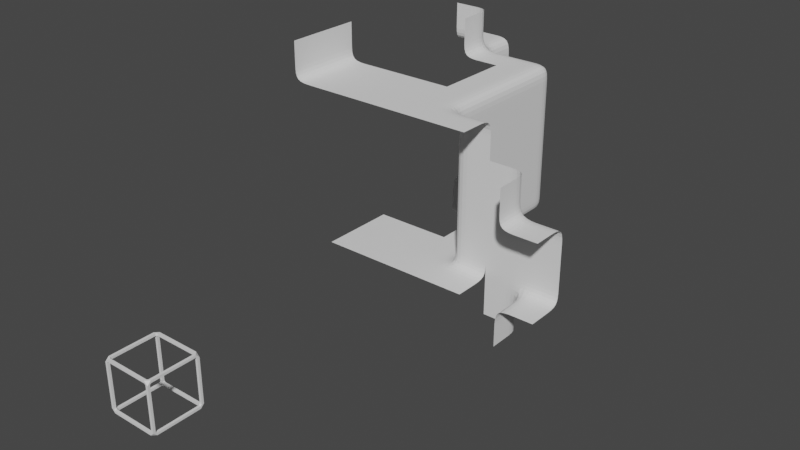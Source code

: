 # Source: tiles.blend  (saved by Blender 3.6.11; exported with 4.5.12 LTS)
import bpy
from mathutils import Matrix  # noqa: F401  (used for matrix-valued properties, if any)

bpy.ops.wm.read_factory_settings(use_empty=True)
scene = bpy.context.scene
scene.name = 'Scene'

# ---- collections
col_tiles_mod = bpy.data.collections.new('tiles.mod'); scene.collection.children.link(col_tiles_mod)
col_debug_tiles = bpy.data.collections.new('debug tiles'); scene.collection.children.link(col_debug_tiles)

# ---- world
world_world = bpy.data.worlds.new('World'); scene.world = world_world
world_world.use_nodes = True; world_world.node_tree.nodes.clear()
_N = world_world.node_tree.nodes; _L = world_world.node_tree.links
n0 = _N.new('ShaderNodeOutputWorld'); n0.name = 'World Output'; n0.location = (300, 300)
n1 = _N.new('ShaderNodeBackground'); n1.name = 'Background'; n1.location = (10, 300)
n1.inputs[0].default_value = (0.05088, 0.05088, 0.05088, 1.0)
_L.new(n1.outputs[0], n0.inputs[0])
n0.is_active_output = True
world_world.color = (0.05088, 0.05088, 0.05088)
world_world.use_sun_shadow = False
world_world.sun_shadow_jitter_overblur = 0.0

# ---- meshes
me_cube_19108 = bpy.data.meshes.new('Cube.19108')
me_cube_19108.from_pydata([(-0.5, -0.5, 0.0), (-0.5, -2.682e-07, 0.0), (0.0, -0.5, 0.0), (0.0, -2.682e-07, 0.0), (0.0, -2.682e-07, 0.5), (-0.5, 0.5, 0.0), (0.0, 0.5, 0.0), (0.0, 0.5, 0.5), (0.5, -2.682e-07, 0.5), (0.5, -2.682e-07, 0.0), (0.5, -0.5, 0.0), (0.0, -2.682e-07, 0.2), (0.0, 0.5, 0.2), (0.5, -2.682e-07, 0.2), (0.25, -2.682e-07, 0.5), (0.25, -2.682e-07, 0.0), (0.25, -0.5, 0.0), (0.25, -2.682e-07, 0.2), (-0.5, 0.25, 0.0), (0.0, 0.25, 0.0), (0.0, 0.25, 0.5), (0.0, 0.25, 0.2), (-0.5, -0.25, 0.0), (0.0, -0.25, 0.0), (0.5, -0.25, 0.0), (0.25, -0.25, 0.0), (-0.25, -2.682e-07, 0.0), (-0.25, -0.5, 0.0), (-0.25, 0.5, 0.0), (-0.25, 0.25, 0.0), (-0.25, -0.25, 0.0)], [], [(30, 23, 2, 27), (21, 19, 6, 12), (29, 18, 5, 28), (17, 14, 8, 13), (25, 15, 9, 24), (15, 17, 13, 9), (20, 21, 12, 7), (3, 11, 17, 15), (23, 3, 15, 25), (11, 4, 14, 17), (4, 11, 21, 20), (26, 1, 18, 29), (11, 3, 19, 21), (2, 23, 25, 16), (16, 25, 24, 10), (26, 3, 23, 30), (1, 26, 30, 22), (3, 26, 29, 19), (19, 29, 28, 6), (22, 30, 27, 0)])
_k = {(0, 22): 1.0, (2, 27): 1.0, (5, 28): 1.0, (1, 18): 1.0, (4, 20): 1.0, (9, 24): 1.0, (4, 14): 1.0, (10, 16): 1.0, (7, 12): 1.0, (8, 13): 1.0, (8, 14): 1.0, (2, 16): 1.0, (5, 18): 1.0, (7, 20): 1.0, (1, 22): 1.0, (10, 24): 1.0, (0, 27): 1.0, (6, 28): 1.0}
me_cube_19108.attributes.new('crease_edge', 'FLOAT', 'EDGE').data.foreach_set('value', [_k.get((min(e.vertices), max(e.vertices)), 0.0) for e in me_cube_19108.edges])
_uv = me_cube_19108.uv_layers.new(name='UVMap')
_uv.uv.foreach_set('vector', [0.25, 0.625, 0.375, 0.625, 0.375, 0.75, 0.25, 0.75, 0.5, 0.5, 0.375, 0.5, 0.375, 0.5, 0.5, 0.5, 0.25, 0.5, 0.125, 0.5, 0.125, 0.5, 0.25, 0.5, 0.5, 0.5, 0.625, 0.5, 0.625, 0.5, 0.5, 0.5, 0.375, 0.625, 0.375, 0.5, 0.375, 0.5, 0.375, 0.625, 0.375, 0.5, 0.5, 0.5, 0.5, 0.5, 0.375, 0.5, 0.625, 0.5, 0.5, 0.5, 0.5, 0.5, 0.625, 0.5, 0.375, 0.5, 0.5, 0.5, 0.5, 0.5, 0.375, 0.5, 0.375, 0.625, 0.375, 0.5, 0.375, 0.5, 0.375, 0.625, 0.5, 0.5, 0.625, 0.5, 0.625, 0.5, 0.5, 0.5, 0.625, 0.5, 0.5, 0.5, 0.5, 0.5, 0.625, 0.5, 0.25, 0.5, 0.125, 0.5, 0.125, 0.5, 0.25, 0.5, 0.5, 0.5, 0.375, 0.5, 0.375, 0.5, 0.5, 0.5, 0.375, 0.75, 0.375, 0.625, 0.375, 0.625, 0.375, 0.75, 0.375, 0.75, 0.375, 0.625, 0.375, 0.625, 0.375, 0.75, 0.25, 0.5, 0.375, 0.5, 0.375, 0.625, 0.25, 0.625, 0.125, 0.5, 0.25, 0.5, 0.25, 0.625, 0.125, 0.625, 0.375, 0.5, 0.25, 0.5, 0.25, 0.5, 0.375, 0.5, 0.375, 0.5, 0.25, 0.5, 0.25, 0.5, 0.375, 0.5, 0.125, 0.625, 0.25, 0.625, 0.25, 0.75, 0.125, 0.75])
me_cube_19108.use_remesh_fix_poles = True
me_cube_19108.use_remesh_preserve_attributes = False
me_cube_19108.update()
me_cube_19109 = bpy.data.meshes.new('Cube.19109')
me_cube_19109.from_pydata([(-0.5, -0.5, 0.0), (0.0, -0.5, 0.0), (0.0, -0.5, 0.5), (-0.5, -2.384e-07, 0.5), (-0.5, -2.384e-07, 0.0), (0.0, -2.384e-07, 0.0), (0.0, -2.384e-07, 0.5), (0.0, -0.5, 0.2), (0.0, -2.384e-07, 0.2), (-0.5, -2.384e-07, 0.2), (0.0, -0.25, 0.5), (0.0, -0.25, 0.0), (-0.5, -0.25, 0.0), (0.0, -0.25, 0.2), (-0.25, -0.5, 0.0), (-0.25, -2.384e-07, 0.0), (-0.25, -2.384e-07, 0.5), (-0.25, -2.384e-07, 0.2), (-0.25, -0.25, 0.0)], [], [(13, 11, 5, 8), (18, 12, 4, 15), (17, 9, 3, 16), (15, 4, 9, 17), (10, 13, 8, 6), (2, 7, 13, 10), (14, 0, 12, 18), (7, 1, 11, 13), (1, 14, 18, 11), (5, 15, 17, 8), (8, 17, 16, 6), (11, 18, 15, 5)])
_k = {(0, 14): 1.0, (6, 16): 1.0, (2, 10): 1.0, (4, 12): 1.0, (3, 9): 1.0, (2, 7): 1.0, (6, 10): 1.0, (0, 12): 1.0, (1, 14): 1.0, (3, 16): 1.0}
me_cube_19109.attributes.new('crease_edge', 'FLOAT', 'EDGE').data.foreach_set('value', [_k.get((min(e.vertices), max(e.vertices)), 0.0) for e in me_cube_19109.edges])
_uv = me_cube_19109.uv_layers.new(name='UVMap')
_uv.uv.foreach_set('vector', [0.5, 0.5, 0.375, 0.5, 0.375, 0.5, 0.5, 0.5, 0.25, 0.5, 0.125, 0.5, 0.125, 0.5, 0.25, 0.5, 0.5, 0.5, 0.5, 0.5, 0.875, 0.5, 0.75, 0.5, 0.25, 0.5, 0.125, 0.5, 0.5, 0.5, 0.5, 0.5, 0.625, 0.5, 0.5, 0.5, 0.5, 0.5, 0.625, 0.5, 0.625, 0.5, 0.5, 0.5, 0.5, 0.5, 0.625, 0.5, 0.25, 0.5, 0.125, 0.5, 0.125, 0.5, 0.25, 0.5, 0.5, 0.5, 0.375, 0.5, 0.375, 0.5, 0.5, 0.5, 0.375, 0.5, 0.25, 0.5, 0.25, 0.5, 0.375, 0.5, 0.375, 0.5, 0.25, 0.5, 0.5, 0.5, 0.5, 0.5, 0.5, 0.5, 0.5, 0.5, 0.75, 0.5, 0.625, 0.5, 0.375, 0.5, 0.25, 0.5, 0.25, 0.5, 0.375, 0.5])
me_cube_19109.use_remesh_fix_poles = True
me_cube_19109.use_remesh_preserve_attributes = False
me_cube_19109.update()
me_cube_19110 = bpy.data.meshes.new('Cube.19110')
me_cube_19110.from_pydata([(-0.5, -0.5, 0.0), (0.0, -0.5, 0.0), (0.0, -0.5, 0.5), (-0.5, 0.5, 0.0), (0.0, 0.5, 0.0), (0.0, 0.5, 0.5), (0.0, -2.384e-07, 0.5), (0.0, -2.384e-07, 0.0), (-0.5, -2.384e-07, 0.0), (0.0, -0.5, 0.2), (0.0, 0.5, 0.2), (0.0, -2.384e-07, 0.2), (0.0, 0.25, 0.0), (-0.5, 0.25, 0.0), (0.0, 0.25, 0.5), (0.0, 0.25, 0.2), (0.0, -0.25, 0.5), (0.0, -0.25, 0.0), (-0.5, -0.25, 0.0), (0.0, -0.25, 0.2), (-0.25, -0.5, 0.0), (-0.25, 0.5, 0.0), (-0.25, -2.384e-07, 0.0), (-0.25, 0.25, 0.0), (-0.25, -0.25, 0.0)], [], [(15, 12, 4, 10), (23, 13, 3, 21), (24, 18, 8, 22), (19, 17, 7, 11), (16, 19, 11, 6), (14, 15, 10, 5), (6, 11, 15, 14), (22, 8, 13, 23), (11, 7, 12, 15), (2, 9, 19, 16), (9, 1, 17, 19), (20, 0, 18, 24), (1, 20, 24, 17), (7, 22, 23, 12), (17, 24, 22, 7), (12, 23, 21, 4)])
_k = {(0, 20): 1.0, (3, 21): 1.0, (2, 16): 1.0, (3, 13): 1.0, (6, 14): 1.0, (8, 18): 1.0, (2, 9): 1.0, (5, 10): 1.0, (8, 13): 1.0, (5, 14): 1.0, (6, 16): 1.0, (0, 18): 1.0, (1, 20): 1.0, (4, 21): 1.0}
me_cube_19110.attributes.new('crease_edge', 'FLOAT', 'EDGE').data.foreach_set('value', [_k.get((min(e.vertices), max(e.vertices)), 0.0) for e in me_cube_19110.edges])
_uv = me_cube_19110.uv_layers.new(name='UVMap')
_uv.uv.foreach_set('vector', [0.5, 0.5, 0.375, 0.5, 0.375, 0.5, 0.5, 0.5, 0.25, 0.5, 0.125, 0.5, 0.125, 0.5, 0.25, 0.5, 0.25, 0.5, 0.125, 0.5, 0.125, 0.5, 0.25, 0.5, 0.5, 0.5, 0.375, 0.5, 0.375, 0.5, 0.5, 0.5, 0.625, 0.5, 0.5, 0.5, 0.5, 0.5, 0.625, 0.5, 0.625, 0.5, 0.5, 0.5, 0.5, 0.5, 0.625, 0.5, 0.625, 0.5, 0.5, 0.5, 0.5, 0.5, 0.625, 0.5, 0.25, 0.5, 0.125, 0.5, 0.125, 0.5, 0.25, 0.5, 0.5, 0.5, 0.375, 0.5, 0.375, 0.5, 0.5, 0.5, 0.625, 0.5, 0.5, 0.5, 0.5, 0.5, 0.625, 0.5, 0.5, 0.5, 0.375, 0.5, 0.375, 0.5, 0.5, 0.5, 0.25, 0.5, 0.125, 0.5, 0.125, 0.5, 0.25, 0.5, 0.375, 0.5, 0.25, 0.5, 0.25, 0.5, 0.375, 0.5, 0.375, 0.5, 0.25, 0.5, 0.25, 0.5, 0.375, 0.5, 0.375, 0.5, 0.25, 0.5, 0.25, 0.5, 0.375, 0.5, 0.375, 0.5, 0.25, 0.5, 0.25, 0.5, 0.375, 0.5])
me_cube_19110.use_remesh_fix_poles = True
me_cube_19110.use_remesh_preserve_attributes = False
me_cube_19110.update()
me_cube_19111 = bpy.data.meshes.new('Cube.19111')
me_cube_19111.from_pydata([(0.0, -2.682e-07, -0.5), (0.0, -2.682e-07, 0.5), (0.0, 0.5, -0.5), (0.0, 0.5, 0.5), (0.5, -2.682e-07, 0.5), (0.5, -2.682e-07, -0.5), (0.0, -2.682e-07, 0.0), (0.0, 0.5, 0.0), (0.5, -2.682e-07, 0.0), (0.0, -2.682e-07, -0.25), (0.0, 0.5, -0.25), (0.5, -2.682e-07, -0.25), (0.0, -2.682e-07, 0.2), (0.0, 0.5, 0.2), (0.5, -2.682e-07, 0.2), (0.25, -2.682e-07, 0.5), (0.25, -2.682e-07, -0.5), (0.25, -2.682e-07, 0.0), (0.25, -2.682e-07, -0.25), (0.25, -2.682e-07, 0.2), (0.0, 0.25, -0.5), (0.0, 0.25, 0.5), (0.0, 0.25, 0.0), (0.0, 0.25, -0.25), (0.0, 0.25, 0.2)], [], [(23, 20, 2, 10), (19, 15, 4, 14), (18, 17, 8, 11), (24, 22, 7, 13), (16, 18, 11, 5), (22, 23, 10, 7), (21, 24, 13, 3), (17, 19, 14, 8), (6, 12, 19, 17), (0, 9, 18, 16), (9, 6, 17, 18), (12, 1, 15, 19), (1, 12, 24, 21), (6, 9, 23, 22), (12, 6, 22, 24), (9, 0, 20, 23)])
_k = {(2, 10): 1.0, (2, 20): 1.0, (1, 21): 1.0, (5, 11): 1.0, (1, 15): 1.0, (0, 16): 1.0, (7, 13): 1.0, (8, 14): 1.0, (7, 10): 1.0, (8, 11): 1.0, (3, 13): 1.0, (4, 14): 1.0, (4, 15): 1.0, (5, 16): 1.0, (0, 20): 1.0, (3, 21): 1.0}
me_cube_19111.attributes.new('crease_edge', 'FLOAT', 'EDGE').data.foreach_set('value', [_k.get((min(e.vertices), max(e.vertices)), 0.0) for e in me_cube_19111.edges])
_uv = me_cube_19111.uv_layers.new(name='UVMap')
_uv.uv.foreach_set('vector', [0.4375, 0.5, 0.375, 0.5, 0.375, 0.5, 0.4375, 0.5, 0.5625, 0.5, 0.625, 0.5, 0.625, 0.5, 0.5625, 0.5, 0.4375, 0.5, 0.5, 0.5, 0.5, 0.5, 0.4375, 0.5, 0.5625, 0.5, 0.5, 0.5, 0.5, 0.5, 0.5625, 0.5, 0.375, 0.5, 0.4375, 0.5, 0.4375, 0.5, 0.375, 0.5, 0.5, 0.5, 0.4375, 0.5, 0.4375, 0.5, 0.5, 0.5, 0.625, 0.5, 0.5625, 0.5, 0.5625, 0.5, 0.625, 0.5, 0.5, 0.5, 0.5625, 0.5, 0.5625, 0.5, 0.5, 0.5, 0.5, 0.5, 0.5625, 0.5, 0.5625, 0.5, 0.5, 0.5, 0.375, 0.5, 0.4375, 0.5, 0.4375, 0.5, 0.375, 0.5, 0.4375, 0.5, 0.5, 0.5, 0.5, 0.5, 0.4375, 0.5, 0.5625, 0.5, 0.625, 0.5, 0.625, 0.5, 0.5625, 0.5, 0.625, 0.5, 0.5625, 0.5, 0.5625, 0.5, 0.625, 0.5, 0.5, 0.5, 0.4375, 0.5, 0.4375, 0.5, 0.5, 0.5, 0.5625, 0.5, 0.5, 0.5, 0.5, 0.5, 0.5625, 0.5, 0.4375, 0.5, 0.375, 0.5, 0.375, 0.5, 0.4375, 0.5])
me_cube_19111.use_remesh_fix_poles = True
me_cube_19111.use_remesh_preserve_attributes = False
me_cube_19111.update()
me_cube_19113 = bpy.data.meshes.new('Cube.19113')
me_cube_19113.from_pydata([(0.0, -0.5, -0.5), (0.0, -0.5, 0.5), (0.0, 0.5, -0.5), (0.0, 0.5, 0.5), (0.0, -2.384e-07, 0.5), (0.0, -2.384e-07, -0.5), (0.0, -0.5, 0.0), (0.0, 0.5, 0.0), (0.0, -2.384e-07, 0.0), (0.0, -2.384e-07, 0.2), (0.0, -0.5, 0.2), (0.0, 0.5, 0.2), (0.0, -0.5, -0.25), (0.0, 0.5, -0.25), (0.0, -2.384e-07, -0.25), (0.0, 0.25, -0.5), (0.0, 0.25, 0.5), (0.0, 0.25, 0.0), (0.0, 0.25, 0.2), (0.0, 0.25, -0.25), (0.0, -0.25, 0.5), (0.0, -0.25, -0.5), (0.0, -0.25, 0.0), (0.0, -0.25, 0.2), (0.0, -0.25, -0.25)], [], [(19, 15, 2, 13), (24, 21, 5, 14), (23, 22, 8, 9), (18, 17, 7, 11), (16, 18, 11, 3), (20, 23, 9, 4), (22, 24, 14, 8), (17, 19, 13, 7), (8, 14, 19, 17), (4, 9, 18, 16), (9, 8, 17, 18), (14, 5, 15, 19), (6, 12, 24, 22), (1, 10, 23, 20), (10, 6, 22, 23), (12, 0, 21, 24)])
_k = {(0, 12): 1.0, (2, 13): 1.0, (1, 20): 1.0, (2, 15): 1.0, (4, 16): 1.0, (5, 21): 1.0, (6, 10): 1.0, (7, 11): 1.0, (1, 10): 1.0, (3, 11): 1.0, (6, 12): 1.0, (7, 13): 1.0, (5, 15): 1.0, (3, 16): 1.0, (4, 20): 1.0, (0, 21): 1.0}
me_cube_19113.attributes.new('crease_edge', 'FLOAT', 'EDGE').data.foreach_set('value', [_k.get((min(e.vertices), max(e.vertices)), 0.0) for e in me_cube_19113.edges])
_uv = me_cube_19113.uv_layers.new(name='UVMap')
_uv.uv.foreach_set('vector', [0.4375, 0.5, 0.375, 0.5, 0.375, 0.5, 0.4375, 0.5, 0.4375, 0.5, 0.375, 0.5, 0.375, 0.5, 0.4375, 0.5, 0.5625, 0.5, 0.5, 0.5, 0.5, 0.5, 0.5625, 0.5, 0.5625, 0.5, 0.5, 0.5, 0.5, 0.5, 0.5625, 0.5, 0.625, 0.5, 0.5625, 0.5, 0.5625, 0.5, 0.625, 0.5, 0.625, 0.5, 0.5625, 0.5, 0.5625, 0.5, 0.625, 0.5, 0.5, 0.5, 0.4375, 0.5, 0.4375, 0.5, 0.5, 0.5, 0.5, 0.5, 0.4375, 0.5, 0.4375, 0.5, 0.5, 0.5, 0.5, 0.5, 0.4375, 0.5, 0.4375, 0.5, 0.5, 0.5, 0.625, 0.5, 0.5625, 0.5, 0.5625, 0.5, 0.625, 0.5, 0.5625, 0.5, 0.5, 0.5, 0.5, 0.5, 0.5625, 0.5, 0.4375, 0.5, 0.375, 0.5, 0.375, 0.5, 0.4375, 0.5, 0.5, 0.5, 0.4375, 0.5, 0.4375, 0.5, 0.5, 0.5, 0.625, 0.5, 0.5625, 0.5, 0.5625, 0.5, 0.625, 0.5, 0.5625, 0.5, 0.5, 0.5, 0.5, 0.5, 0.5625, 0.5, 0.4375, 0.5, 0.375, 0.5, 0.375, 0.5, 0.4375, 0.5])
me_cube_19113.materials.append(None)
me_cube_19113.use_remesh_fix_poles = True
me_cube_19113.use_remesh_preserve_attributes = False
me_cube_19113.update()
me_cube_19117 = bpy.data.meshes.new('Cube.19117')
me_cube_19117.from_pydata([(-0.5, -0.5, 0.0), (-0.5, -2.682e-07, 0.0), (0.0, -0.5, 0.0), (0.0, -2.682e-07, 0.0), (0.0, -2.682e-07, -0.5), (-0.5, 0.5, 0.0), (0.0, 0.5, 0.0), (0.0, 0.5, -0.5), (0.5, -2.682e-07, -0.5), (0.5, -2.682e-07, 0.0), (0.5, -0.5, 0.0), (0.0, -2.682e-07, -0.25), (0.0, 0.5, -0.25), (0.5, -2.682e-07, -0.25), (-0.5, 0.25, 0.0), (0.0, 0.25, 0.0), (0.0, 0.25, -0.5), (0.0, 0.25, -0.25), (0.25, -2.682e-07, -0.5), (0.25, -2.682e-07, 0.0), (0.25, -0.5, 0.0), (0.25, -2.682e-07, -0.25), (-0.25, -2.682e-07, 0.0), (-0.25, -0.5, 0.0), (-0.25, 0.5, 0.0), (-0.25, 0.25, 0.0), (-0.5, -0.25, 0.0), (0.0, -0.25, 0.0), (0.5, -0.25, 0.0), (0.25, -0.25, 0.0), (-0.25, -0.25, 0.0)], [], [(30, 23, 2, 27), (17, 12, 6, 15), (25, 24, 5, 14), (21, 13, 8, 18), (29, 28, 9, 19), (19, 9, 13, 21), (16, 7, 12, 17), (4, 16, 17, 11), (22, 25, 14, 1), (11, 17, 15, 3), (3, 19, 21, 11), (27, 29, 19, 3), (11, 21, 18, 4), (3, 15, 25, 22), (15, 6, 24, 25), (26, 0, 23, 30), (1, 26, 30, 22), (2, 20, 29, 27), (20, 10, 28, 29), (22, 30, 27, 3)])
_k = {(0, 26): 1.0, (2, 23): 1.0, (5, 24): 1.0, (1, 14): 1.0, (4, 16): 1.0, (9, 28): 1.0, (4, 18): 1.0, (10, 20): 1.0, (7, 12): 1.0, (8, 13): 1.0, (5, 14): 1.0, (7, 16): 1.0, (8, 18): 1.0, (2, 20): 1.0, (0, 23): 1.0, (6, 24): 1.0, (1, 26): 1.0, (10, 28): 1.0}
me_cube_19117.attributes.new('crease_edge', 'FLOAT', 'EDGE').data.foreach_set('value', [_k.get((min(e.vertices), max(e.vertices)), 0.0) for e in me_cube_19117.edges])
_uv = me_cube_19117.uv_layers.new(name='UVMap')
_uv.uv.foreach_set('vector', [0.25, 0.625, 0.25, 0.75, 0.375, 0.75, 0.375, 0.625, 0.5, 0.5, 0.5, 0.5, 0.375, 0.5, 0.375, 0.5, 0.25, 0.5, 0.25, 0.5, 0.125, 0.5, 0.125, 0.5, 0.5, 0.5, 0.5, 0.5, 0.625, 0.5, 0.625, 0.5, 0.375, 0.625, 0.375, 0.625, 0.375, 0.5, 0.375, 0.5, 0.375, 0.5, 0.375, 0.5, 0.5, 0.5, 0.5, 0.5, 0.625, 0.5, 0.625, 0.5, 0.5, 0.5, 0.5, 0.5, 0.625, 0.5, 0.625, 0.5, 0.5, 0.5, 0.5, 0.5, 0.25, 0.5, 0.25, 0.5, 0.125, 0.5, 0.125, 0.5, 0.5, 0.5, 0.5, 0.5, 0.375, 0.5, 0.375, 0.5, 0.375, 0.5, 0.375, 0.5, 0.5, 0.5, 0.5, 0.5, 0.375, 0.625, 0.375, 0.625, 0.375, 0.5, 0.375, 0.5, 0.5, 0.5, 0.5, 0.5, 0.625, 0.5, 0.625, 0.5, 0.375, 0.5, 0.375, 0.5, 0.25, 0.5, 0.25, 0.5, 0.375, 0.5, 0.375, 0.5, 0.25, 0.5, 0.25, 0.5, 0.125, 0.625, 0.125, 0.75, 0.25, 0.75, 0.25, 0.625, 0.125, 0.5, 0.125, 0.625, 0.25, 0.625, 0.25, 0.5, 0.375, 0.75, 0.375, 0.75, 0.375, 0.625, 0.375, 0.625, 0.375, 0.75, 0.375, 0.75, 0.375, 0.625, 0.375, 0.625, 0.25, 0.5, 0.25, 0.625, 0.375, 0.625, 0.375, 0.5])
me_cube_19117.use_remesh_fix_poles = True
me_cube_19117.use_remesh_preserve_attributes = False
me_cube_19117.update()
me_cube_19118 = bpy.data.meshes.new('Cube.19118')
me_cube_19118.from_pydata([(-0.5, -0.5, 0.0), (0.0, -0.5, 0.0), (0.0, -0.5, -0.5), (-0.5, -2.384e-07, -0.5), (-0.5, -2.384e-07, 0.0), (0.0, -2.384e-07, 0.0), (0.0, -2.384e-07, -0.5), (0.0, -0.5, -0.25), (0.0, -2.384e-07, -0.25), (-0.5, -2.384e-07, -0.25), (0.0, -0.25, -0.5), (0.0, -0.25, 0.0), (-0.5, -0.25, 0.0), (0.0, -0.25, -0.25), (-0.25, -0.5, 0.0), (-0.25, -2.384e-07, 0.0), (-0.25, -2.384e-07, -0.5), (-0.25, -2.384e-07, -0.25), (-0.25, -0.25, 0.0)], [], [(13, 8, 5, 11), (18, 15, 4, 12), (17, 16, 3, 9), (15, 17, 9, 4), (10, 6, 8, 13), (2, 10, 13, 7), (14, 18, 12, 0), (7, 13, 11, 1), (1, 11, 18, 14), (5, 8, 17, 15), (8, 6, 16, 17), (11, 5, 15, 18)])
_k = {(0, 14): 1.0, (6, 16): 1.0, (2, 10): 1.0, (4, 12): 1.0, (3, 9): 1.0, (2, 7): 1.0, (6, 10): 1.0, (0, 12): 1.0, (1, 14): 1.0, (3, 16): 1.0}
me_cube_19118.attributes.new('crease_edge', 'FLOAT', 'EDGE').data.foreach_set('value', [_k.get((min(e.vertices), max(e.vertices)), 0.0) for e in me_cube_19118.edges])
_uv = me_cube_19118.uv_layers.new(name='UVMap')
_uv.uv.foreach_set('vector', [0.5, 0.5, 0.5, 0.5, 0.375, 0.5, 0.375, 0.5, 0.25, 0.5, 0.25, 0.5, 0.125, 0.5, 0.125, 0.5, 0.5, 0.5, 0.75, 0.5, 0.875, 0.5, 0.5, 0.5, 0.25, 0.5, 0.5, 0.5, 0.5, 0.5, 0.125, 0.5, 0.625, 0.5, 0.625, 0.5, 0.5, 0.5, 0.5, 0.5, 0.625, 0.5, 0.625, 0.5, 0.5, 0.5, 0.5, 0.5, 0.25, 0.5, 0.25, 0.5, 0.125, 0.5, 0.125, 0.5, 0.5, 0.5, 0.5, 0.5, 0.375, 0.5, 0.375, 0.5, 0.375, 0.5, 0.375, 0.5, 0.25, 0.5, 0.25, 0.5, 0.375, 0.5, 0.5, 0.5, 0.5, 0.5, 0.25, 0.5, 0.5, 0.5, 0.625, 0.5, 0.75, 0.5, 0.5, 0.5, 0.375, 0.5, 0.375, 0.5, 0.25, 0.5, 0.25, 0.5])
me_cube_19118.use_remesh_fix_poles = True
me_cube_19118.use_remesh_preserve_attributes = False
me_cube_19118.update()
me_cube_19119 = bpy.data.meshes.new('Cube.19119')
me_cube_19119.from_pydata([(-0.5, -0.5, -8.941e-08), (0.0, -0.5, -8.941e-08), (0.0, -0.5, -0.5), (-0.5, 0.5, -8.941e-08), (0.0, 0.5, -8.941e-08), (0.0, 0.5, -0.5), (0.0, -2.384e-07, -0.5), (0.0, -2.384e-07, -8.941e-08), (-0.5, -2.384e-07, -8.941e-08), (0.0, -0.5, -0.25), (0.0, 0.5, -0.25), (0.0, -2.384e-07, -0.25), (0.0, -0.25, -0.5), (0.0, -0.25, -8.941e-08), (-0.5, -0.25, -8.941e-08), (0.0, -0.25, -0.25), (0.0, 0.25, -8.941e-08), (-0.5, 0.25, -8.941e-08), (0.0, 0.25, -0.5), (0.0, 0.25, -0.25), (-0.25, -0.5, -8.941e-08), (-0.25, 0.5, -8.941e-08), (-0.25, -2.384e-07, -8.941e-08), (-0.25, -0.25, -8.941e-08), (-0.25, 0.25, -8.941e-08)], [], [(19, 10, 4, 16), (24, 21, 3, 17), (23, 22, 8, 14), (15, 11, 7, 13), (12, 6, 11, 15), (18, 5, 10, 19), (2, 12, 15, 9), (9, 15, 13, 1), (20, 23, 14, 0), (6, 18, 19, 11), (22, 24, 17, 8), (11, 19, 16, 7), (7, 16, 24, 22), (1, 13, 23, 20), (13, 7, 22, 23), (16, 4, 21, 24)])
_k = {(0, 20): 1.0, (3, 21): 1.0, (2, 12): 1.0, (3, 17): 1.0, (6, 18): 1.0, (8, 14): 1.0, (2, 9): 1.0, (5, 10): 1.0, (6, 12): 1.0, (0, 14): 1.0, (8, 17): 1.0, (5, 18): 1.0, (1, 20): 1.0, (4, 21): 1.0}
me_cube_19119.attributes.new('crease_edge', 'FLOAT', 'EDGE').data.foreach_set('value', [_k.get((min(e.vertices), max(e.vertices)), 0.0) for e in me_cube_19119.edges])
_uv = me_cube_19119.uv_layers.new(name='UVMap')
_uv.uv.foreach_set('vector', [0.5, 0.5, 0.5, 0.5, 0.375, 0.5, 0.375, 0.5, 0.25, 0.5, 0.25, 0.5, 0.125, 0.5, 0.125, 0.5, 0.25, 0.5, 0.25, 0.5, 0.125, 0.5, 0.125, 0.5, 0.5, 0.5, 0.5, 0.5, 0.375, 0.5, 0.375, 0.5, 0.625, 0.5, 0.625, 0.5, 0.5, 0.5, 0.5, 0.5, 0.625, 0.5, 0.625, 0.5, 0.5, 0.5, 0.5, 0.5, 0.625, 0.5, 0.625, 0.5, 0.5, 0.5, 0.5, 0.5, 0.5, 0.5, 0.5, 0.5, 0.375, 0.5, 0.375, 0.5, 0.25, 0.5, 0.25, 0.5, 0.125, 0.5, 0.125, 0.5, 0.625, 0.5, 0.625, 0.5, 0.5, 0.5, 0.5, 0.5, 0.25, 0.5, 0.25, 0.5, 0.125, 0.5, 0.125, 0.5, 0.5, 0.5, 0.5, 0.5, 0.375, 0.5, 0.375, 0.5, 0.375, 0.5, 0.375, 0.5, 0.25, 0.5, 0.25, 0.5, 0.375, 0.5, 0.375, 0.5, 0.25, 0.5, 0.25, 0.5, 0.375, 0.5, 0.375, 0.5, 0.25, 0.5, 0.25, 0.5, 0.375, 0.5, 0.375, 0.5, 0.25, 0.5, 0.25, 0.5])
me_cube_19119.materials.append(None)
me_cube_19119.materials.append(None)
me_cube_19119.use_remesh_fix_poles = True
me_cube_19119.use_remesh_preserve_attributes = False
me_cube_19119.update()
me_plane_001 = bpy.data.meshes.new('Plane.001')
me_plane_001.from_pydata([(-0.5, -0.5, 0.0), (0.5, -0.5, 0.0), (-0.5, 0.5, 0.0), (0.5, 0.5, 0.0), (0.0, -0.5, 0.0), (0.0, 0.5, 0.0), (-0.5, 0.0, 0.0), (0.5, 0.0, 0.0), (0.0, 0.0, 0.0), (0.25, -0.5, 0.0), (0.25, 0.5, 0.0), (0.25, 0.0, 0.0), (-0.25, 0.5, 0.0), (-0.25, -0.5, 0.0), (-0.25, 0.0, 0.0), (-0.5, -0.25, 0.0), (0.5, -0.25, 0.0), (0.0, -0.25, 0.0), (0.25, -0.25, 0.0), (-0.25, -0.25, 0.0), (0.5, 0.25, 0.0), (0.0, 0.25, 0.0), (-0.5, 0.25, 0.0), (0.25, 0.25, 0.0), (-0.25, 0.25, 0.0)], [], [(23, 20, 3, 10), (24, 21, 5, 12), (19, 17, 8, 14), (18, 16, 7, 11), (17, 18, 11, 8), (21, 23, 10, 5), (15, 19, 14, 6), (22, 24, 12, 2), (0, 13, 19, 15), (4, 9, 18, 17), (9, 1, 16, 18), (13, 4, 17, 19), (6, 14, 24, 22), (8, 11, 23, 21), (14, 8, 21, 24), (11, 7, 20, 23)])
_k = {(0, 15): 1.0, (1, 9): 1.0, (3, 20): 1.0, (2, 12): 1.0, (4, 13): 1.0, (5, 10): 1.0, (6, 22): 1.0, (7, 16): 1.0, (4, 9): 1.0, (3, 10): 1.0, (5, 12): 1.0, (0, 13): 1.0, (6, 15): 1.0, (1, 16): 1.0, (7, 20): 1.0, (2, 22): 1.0}
me_plane_001.attributes.new('crease_edge', 'FLOAT', 'EDGE').data.foreach_set('value', [_k.get((min(e.vertices), max(e.vertices)), 0.0) for e in me_plane_001.edges])
_uv = me_plane_001.uv_layers.new(name='UVMap')
_uv.uv.foreach_set('vector', [0.75, 0.75, 1.0, 0.75, 1.0, 1.0, 0.75, 1.0, 0.25, 0.75, 0.5, 0.75, 0.5, 1.0, 0.25, 1.0, 0.25, 0.25, 0.5, 0.25, 0.5, 0.5, 0.25, 0.5, 0.75, 0.25, 1.0, 0.25, 1.0, 0.5, 0.75, 0.5, 0.5, 0.25, 0.75, 0.25, 0.75, 0.5, 0.5, 0.5, 0.5, 0.75, 0.75, 0.75, 0.75, 1.0, 0.5, 1.0, 0.0, 0.25, 0.25, 0.25, 0.25, 0.5, 0.0, 0.5, 0.0, 0.75, 0.25, 0.75, 0.25, 1.0, 0.0, 1.0, 0.0, 0.0, 0.25, 0.0, 0.25, 0.25, 0.0, 0.25, 0.5, 0.0, 0.75, 0.0, 0.75, 0.25, 0.5, 0.25, 0.75, 0.0, 1.0, 0.0, 1.0, 0.25, 0.75, 0.25, 0.25, 0.0, 0.5, 0.0, 0.5, 0.25, 0.25, 0.25, 0.0, 0.5, 0.25, 0.5, 0.25, 0.75, 0.0, 0.75, 0.5, 0.5, 0.75, 0.5, 0.75, 0.75, 0.5, 0.75, 0.25, 0.5, 0.5, 0.5, 0.5, 0.75, 0.25, 0.75, 0.75, 0.5, 1.0, 0.5, 1.0, 0.75, 0.75, 0.75])
me_plane_001.materials.append(None)
me_plane_001.use_remesh_fix_poles = True
me_plane_001.use_remesh_preserve_attributes = False
me_plane_001.update()
me_cube_340 = bpy.data.meshes.new('Cube.340')
me_cube_340.from_pydata([(-0.5, -8.146e-08, -0.5), (-0.5, -8.146e-08, 0.5), (-3.775e-08, -0.5, 0.5), (2.605e-15, -5.96e-08, -0.5), (2.605e-15, -5.96e-08, 0.5), (-0.5, -8.146e-08, 0.0), (2.605e-15, -5.96e-08, 0.0), (-3.775e-08, -0.5, 0.0), (0.5, -3.775e-08, -0.5), (0.5, -3.775e-08, 0.0), (0.5, -0.5, 0.0), (-0.5, -8.146e-08, -0.25), (2.605e-15, -5.96e-08, -0.25), (0.5, -3.775e-08, -0.25), (-3.358e-07, -0.5, 0.2), (-0.5, -8.146e-08, 0.2), (-2.98e-07, -5.96e-08, 0.2), (-1.887e-08, -0.25, 0.5), (-1.887e-08, -0.25, 0.0), (0.5, -0.25, 0.0), (-3.169e-07, -0.25, 0.2), (-0.25, -7.053e-08, 0.5), (-0.25, -7.053e-08, -0.5), (-0.25, -7.053e-08, 0.0), (-0.25, -7.053e-08, -0.25), (-0.25, -7.053e-08, 0.2), (0.25, -4.868e-08, 0.0), (0.25, -0.5, 0.0), (0.25, -4.868e-08, -0.5), (0.25, -4.868e-08, -0.25), (0.25, -0.25, 0.0)], [], [(24, 12, 3, 22), (30, 19, 9, 26), (20, 17, 2, 14), (29, 13, 8, 28), (26, 9, 13, 29), (23, 6, 12, 24), (25, 16, 6, 23), (21, 4, 16, 25), (18, 20, 14, 7), (6, 16, 20, 18), (16, 4, 17, 20), (27, 10, 19, 30), (1, 21, 25, 15), (15, 25, 23, 5), (5, 23, 24, 11), (11, 24, 22, 0), (7, 27, 30, 18), (6, 26, 29, 12), (12, 29, 28, 3), (18, 30, 26, 6)])
_k = {(0, 11): 1.0, (4, 17): 1.0, (1, 21): 1.0, (3, 22): 1.0, (8, 13): 1.0, (9, 19): 1.0, (7, 27): 1.0, (8, 28): 1.0, (5, 11): 1.0, (2, 14): 1.0, (5, 15): 1.0, (7, 14): 1.0, (1, 15): 1.0, (2, 17): 1.0, (10, 19): 1.0, (4, 21): 1.0, (0, 22): 1.0, (10, 27): 1.0, (3, 28): 1.0}
me_cube_340.attributes.new('crease_edge', 'FLOAT', 'EDGE').data.foreach_set('value', [_k.get((min(e.vertices), max(e.vertices)), 0.0) for e in me_cube_340.edges])
_uv = me_cube_340.uv_layers.new(name='UVMap')
_uv.uv.foreach_set('vector', [0.4375, 0.5, 0.4375, 0.5, 0.375, 0.5, 0.375, 0.5, 0.5, 0.5, 0.5, 0.5, 0.5, 0.5, 0.5, 0.5, 0.6125, 0.5, 0.75, 0.5, 0.875, 0.5, 0.6688, 0.5, 0.4375, 0.5, 0.4375, 0.5, 0.375, 0.5, 0.375, 0.5, 0.5, 0.5, 0.5, 0.5, 0.4375, 0.5, 0.4375, 0.5, 0.5, 0.5, 0.5, 0.5, 0.4375, 0.5, 0.4375, 0.5, 0.5562, 0.5, 0.5562, 0.5, 0.5, 0.5, 0.5, 0.5, 0.625, 0.5, 0.625, 0.5, 0.5562, 0.5, 0.5562, 0.5, 0.5, 0.5, 0.6125, 0.5, 0.6688, 0.5, 0.5, 0.5, 0.5, 0.5, 0.5562, 0.5, 0.6125, 0.5, 0.5, 0.5, 0.5562, 0.5, 0.625, 0.5, 0.75, 0.5, 0.6125, 0.5, 0.5, 0.5, 0.5, 0.5, 0.5, 0.5, 0.5, 0.5, 0.625, 0.5, 0.625, 0.5, 0.5562, 0.5, 0.5562, 0.5, 0.5562, 0.5, 0.5562, 0.5, 0.5, 0.5, 0.5, 0.5, 0.5, 0.5, 0.5, 0.5, 0.4375, 0.5, 0.4375, 0.5, 0.4375, 0.5, 0.4375, 0.5, 0.375, 0.5, 0.375, 0.5, 0.5, 0.5, 0.5, 0.5, 0.5, 0.5, 0.5, 0.5, 0.5, 0.5, 0.5, 0.5, 0.4375, 0.5, 0.4375, 0.5, 0.4375, 0.5, 0.4375, 0.5, 0.375, 0.5, 0.375, 0.5, 0.5, 0.5, 0.5, 0.5, 0.5, 0.5, 0.5, 0.5])
me_cube_340.use_remesh_fix_poles = True
me_cube_340.use_remesh_preserve_attributes = False
me_cube_340.update()
me_cube_342 = bpy.data.meshes.new('Cube.342')
me_cube_342.from_pydata([(-5.96e-08, -0.5, 0.5), (-0.5, -5.96e-08, 0.5), (-5.96e-08, 0.0, -0.5), (-5.96e-08, 0.0, 0.5), (-5.96e-08, -0.5, 0.0), (-5.96e-08, 0.0, 0.0), (-0.5, -5.96e-08, 0.0), (-5.96e-08, 0.5, -0.5), (-5.96e-08, 0.5, 0.0), (-0.5, 0.5, 0.0), (-5.96e-08, 0.0, -0.25), (-5.96e-08, 0.5, -0.25), (-0.5, -3.576e-07, 0.2), (-5.96e-08, -0.5, 0.2), (-5.96e-08, -2.98e-07, 0.2), (0.5, 0.0, -0.25), (0.5, 0.0, -0.5), (0.5, -0.5, 0.0), (0.5, 0.0, 0.0), (-5.96e-08, -0.25, 0.5), (-5.96e-08, -0.25, 0.0), (-5.96e-08, -0.25, 0.2), (0.5, -0.25, 0.0), (-0.25, -2.98e-08, 0.5), (-0.25, -2.98e-08, 0.0), (-0.25, 0.5, 0.0), (-0.25, -3.278e-07, 0.2), (0.25, -0.5, 0.0), (0.25, 0.0, 0.0), (0.25, 0.0, -0.5), (0.25, 0.0, -0.25), (0.25, -0.25, 0.0), (-5.96e-08, 0.25, 0.0), (-0.5, 0.25, 0.0), (-5.96e-08, 0.25, -0.5), (-5.96e-08, 0.25, -0.25), (-0.25, 0.25, 0.0)], [], [(31, 27, 17, 22), (36, 32, 8, 25), (26, 12, 1, 23), (35, 34, 7, 11), (32, 35, 11, 8), (21, 20, 5, 14), (19, 21, 14, 3), (24, 6, 12, 26), (30, 28, 18, 15), (29, 30, 15, 16), (0, 13, 21, 19), (13, 4, 20, 21), (28, 31, 22, 18), (5, 24, 26, 14), (14, 26, 23, 3), (33, 36, 25, 9), (5, 20, 31, 28), (2, 10, 30, 29), (10, 5, 28, 30), (20, 4, 27, 31), (6, 24, 36, 33), (5, 10, 35, 32), (10, 2, 34, 35), (24, 5, 32, 36)])
_k = {(3, 23): 1.0, (0, 19): 1.0, (7, 11): 1.0, (8, 25): 1.0, (6, 33): 1.0, (7, 34): 1.0, (1, 12): 1.0, (4, 13): 1.0, (6, 12): 1.0, (0, 13): 1.0, (15, 16): 1.0, (18, 22): 1.0, (4, 27): 1.0, (16, 29): 1.0, (3, 19): 1.0, (17, 22): 1.0, (1, 23): 1.0, (9, 25): 1.0, (17, 27): 1.0, (2, 29): 1.0, (9, 33): 1.0, (2, 34): 1.0}
me_cube_342.attributes.new('crease_edge', 'FLOAT', 'EDGE').data.foreach_set('value', [_k.get((min(e.vertices), max(e.vertices)), 0.0) for e in me_cube_342.edges])
_uv = me_cube_342.uv_layers.new(name='UVMap')
_uv.uv.foreach_set('vector', [0.5, 0.5, 0.5, 0.5, 0.5, 0.5, 0.5, 0.5, 0.5, 0.5, 0.5, 0.5, 0.5, 0.5, 0.5, 0.5, 0.6125, 0.5, 0.6688, 0.5, 0.875, 0.5, 0.75, 0.5, 0.4375, 0.5, 0.375, 0.5, 0.375, 0.5, 0.4375, 0.5, 0.5, 0.5, 0.4375, 0.5, 0.4375, 0.5, 0.5, 0.5, 0.5562, 0.5, 0.5, 0.5, 0.5, 0.5, 0.5562, 0.5, 0.625, 0.5, 0.5562, 0.5, 0.5562, 0.5, 0.625, 0.5, 0.5, 0.5, 0.5, 0.5, 0.6688, 0.5, 0.6125, 0.5, 0.4375, 0.5, 0.5, 0.5, 0.5, 0.5, 0.4375, 0.5, 0.375, 0.5, 0.4375, 0.5, 0.4375, 0.5, 0.375, 0.5, 0.625, 0.5, 0.5562, 0.5, 0.5562, 0.5, 0.625, 0.5, 0.5562, 0.5, 0.5, 0.5, 0.5, 0.5, 0.5562, 0.5, 0.5, 0.5, 0.5, 0.5, 0.5, 0.5, 0.5, 0.5, 0.5, 0.5, 0.5, 0.5, 0.6125, 0.5, 0.5562, 0.5, 0.5562, 0.5, 0.6125, 0.5, 0.75, 0.5, 0.625, 0.5, 0.5, 0.5, 0.5, 0.5, 0.5, 0.5, 0.5, 0.5, 0.5, 0.5, 0.5, 0.5, 0.5, 0.5, 0.5, 0.5, 0.375, 0.5, 0.4375, 0.5, 0.4375, 0.5, 0.375, 0.5, 0.4375, 0.5, 0.5, 0.5, 0.5, 0.5, 0.4375, 0.5, 0.5, 0.5, 0.5, 0.5, 0.5, 0.5, 0.5, 0.5, 0.5, 0.5, 0.5, 0.5, 0.5, 0.5, 0.5, 0.5, 0.5, 0.5, 0.4375, 0.5, 0.4375, 0.5, 0.5, 0.5, 0.4375, 0.5, 0.375, 0.5, 0.375, 0.5, 0.4375, 0.5, 0.5, 0.5, 0.5, 0.5, 0.5, 0.5, 0.5, 0.5])
me_cube_342.use_remesh_fix_poles = True
me_cube_342.use_remesh_preserve_attributes = False
me_cube_342.update()
me_cube_344 = bpy.data.meshes.new('Cube.344')
me_cube_344.from_pydata([(-5.96e-08, -0.5, -0.5), (-0.5, -5.96e-08, -0.5), (-5.96e-08, 0.0, 0.5), (-5.96e-08, 0.0, -0.5), (-5.96e-08, -0.5, 0.0), (-5.96e-08, 0.0, 0.0), (-0.5, -5.96e-08, 0.0), (-5.96e-08, 0.5, 0.5), (-5.96e-08, 0.5, 0.0), (-0.5, 0.5, 0.0), (-5.96e-08, 0.0, 0.2), (-5.96e-08, 0.5, 0.2), (-0.5, -3.576e-07, -0.25), (-5.96e-08, -0.5, -0.25), (-5.96e-08, -2.98e-07, -0.25), (0.5, 0.0, 0.2), (0.5, 0.0, 0.5), (0.5, -0.5, 0.0), (0.5, 0.0, 0.0), (-5.96e-08, -0.25, -0.5), (-5.96e-08, -0.25, 0.0), (-5.96e-08, -0.25, -0.25), (0.5, -0.25, 0.0), (-0.25, -2.98e-08, -0.5), (-0.25, -2.98e-08, 0.0), (-0.25, 0.5, 0.0), (-0.25, -3.278e-07, -0.25), (0.25, -0.5, 0.0), (0.25, 0.0, 0.0), (0.25, 0.0, 0.5), (0.25, 0.0, 0.2), (0.25, -0.25, 0.0), (-5.96e-08, 0.25, 0.0), (-0.5, 0.25, 0.0), (-5.96e-08, 0.25, 0.5), (-5.96e-08, 0.25, 0.2), (-0.25, 0.25, 0.0)], [], [(31, 22, 17, 27), (36, 25, 8, 32), (26, 23, 1, 12), (35, 11, 7, 34), (32, 8, 11, 35), (21, 14, 5, 20), (19, 3, 14, 21), (24, 26, 12, 6), (30, 15, 18, 28), (29, 16, 15, 30), (0, 19, 21, 13), (13, 21, 20, 4), (28, 18, 22, 31), (5, 14, 26, 24), (14, 3, 23, 26), (33, 9, 25, 36), (5, 28, 31, 20), (2, 29, 30, 10), (10, 30, 28, 5), (20, 31, 27, 4), (6, 33, 36, 24), (5, 32, 35, 10), (10, 35, 34, 2), (24, 36, 32, 5)])
_k = {(3, 23): 1.0, (0, 19): 1.0, (7, 11): 1.0, (8, 25): 1.0, (6, 33): 1.0, (7, 34): 1.0, (1, 12): 1.0, (4, 13): 1.0, (6, 12): 1.0, (0, 13): 1.0, (15, 16): 1.0, (18, 22): 1.0, (4, 27): 1.0, (16, 29): 1.0, (3, 19): 1.0, (17, 22): 1.0, (1, 23): 1.0, (9, 25): 1.0, (17, 27): 1.0, (2, 29): 1.0, (9, 33): 1.0, (2, 34): 1.0}
me_cube_344.attributes.new('crease_edge', 'FLOAT', 'EDGE').data.foreach_set('value', [_k.get((min(e.vertices), max(e.vertices)), 0.0) for e in me_cube_344.edges])
_uv = me_cube_344.uv_layers.new(name='UVMap')
_uv.uv.foreach_set('vector', [0.5, 0.5, 0.5, 0.5, 0.5, 0.5, 0.5, 0.5, 0.5, 0.5, 0.5, 0.5, 0.5, 0.5, 0.5, 0.5, 0.6125, 0.5, 0.75, 0.5, 0.875, 0.5, 0.6688, 0.5, 0.4375, 0.5, 0.4375, 0.5, 0.375, 0.5, 0.375, 0.5, 0.5, 0.5, 0.5, 0.5, 0.4375, 0.5, 0.4375, 0.5, 0.5562, 0.5, 0.5562, 0.5, 0.5, 0.5, 0.5, 0.5, 0.625, 0.5, 0.625, 0.5, 0.5562, 0.5, 0.5562, 0.5, 0.5, 0.5, 0.6125, 0.5, 0.6688, 0.5, 0.5, 0.5, 0.4375, 0.5, 0.4375, 0.5, 0.5, 0.5, 0.5, 0.5, 0.375, 0.5, 0.375, 0.5, 0.4375, 0.5, 0.4375, 0.5, 0.625, 0.5, 0.625, 0.5, 0.5562, 0.5, 0.5562, 0.5, 0.5562, 0.5, 0.5562, 0.5, 0.5, 0.5, 0.5, 0.5, 0.5, 0.5, 0.5, 0.5, 0.5, 0.5, 0.5, 0.5, 0.5, 0.5, 0.5562, 0.5, 0.6125, 0.5, 0.5, 0.5, 0.5562, 0.5, 0.625, 0.5, 0.75, 0.5, 0.6125, 0.5, 0.5, 0.5, 0.5, 0.5, 0.5, 0.5, 0.5, 0.5, 0.5, 0.5, 0.5, 0.5, 0.5, 0.5, 0.5, 0.5, 0.375, 0.5, 0.375, 0.5, 0.4375, 0.5, 0.4375, 0.5, 0.4375, 0.5, 0.4375, 0.5, 0.5, 0.5, 0.5, 0.5, 0.5, 0.5, 0.5, 0.5, 0.5, 0.5, 0.5, 0.5, 0.5, 0.5, 0.5, 0.5, 0.5, 0.5, 0.5, 0.5, 0.5, 0.5, 0.5, 0.5, 0.4375, 0.5, 0.4375, 0.5, 0.4375, 0.5, 0.4375, 0.5, 0.375, 0.5, 0.375, 0.5, 0.5, 0.5, 0.5, 0.5, 0.5, 0.5, 0.5, 0.5])
me_cube_344.use_remesh_fix_poles = True
me_cube_344.use_remesh_preserve_attributes = False
me_cube_344.update()
me_cube_399 = bpy.data.meshes.new('Cube.399')
me_cube_399.from_pydata([(-0.5, 1.848e-07, 0.5), (-0.5, 1.848e-07, -0.5), (-3.04e-07, -0.5, -0.5), (-2.913e-14, -5.96e-08, 0.5), (-2.913e-14, -5.96e-08, -0.5), (-0.5, 1.848e-07, 0.0), (-2.913e-14, -5.96e-08, 0.0), (-3.04e-07, -0.5, 0.0), (0.5, -3.04e-07, 0.5), (0.5, -3.04e-07, 0.0), (0.5, -0.5, 0.0), (-0.5, 1.848e-07, 0.2), (-2.913e-14, -5.96e-08, 0.2), (0.5, -3.04e-07, 0.2), (-6.02e-07, -0.5, -0.25), (-0.5, 1.848e-07, -0.25), (-2.98e-07, -5.96e-08, -0.25), (-1.52e-07, -0.25, -0.5), (-1.52e-07, -0.25, 0.0), (0.5, -0.25, 0.0), (-4.5e-07, -0.25, -0.25), (0.25, -1.818e-07, 0.0), (0.25, -0.5, 0.0), (0.25, -1.818e-07, 0.5), (0.25, -1.818e-07, 0.2), (0.25, -0.25, 0.0), (-0.25, 6.259e-08, -0.5), (-0.25, 6.259e-08, 0.5), (-0.25, 6.259e-08, 0.0), (-0.25, 6.259e-08, 0.2), (-0.25, 6.259e-08, -0.25)], [], [(29, 27, 3, 12), (25, 21, 9, 19), (20, 14, 2, 17), (24, 23, 8, 13), (21, 24, 13, 9), (28, 29, 12, 6), (30, 28, 6, 16), (26, 30, 16, 4), (18, 7, 14, 20), (6, 18, 20, 16), (16, 20, 17, 4), (22, 25, 19, 10), (7, 18, 25, 22), (6, 12, 24, 21), (12, 3, 23, 24), (18, 6, 21, 25), (1, 15, 30, 26), (15, 5, 28, 30), (5, 11, 29, 28), (11, 0, 27, 29)])
_k = {(0, 11): 1.0, (4, 17): 1.0, (1, 26): 1.0, (3, 27): 1.0, (8, 13): 1.0, (9, 19): 1.0, (7, 22): 1.0, (8, 23): 1.0, (5, 11): 1.0, (2, 14): 1.0, (5, 15): 1.0, (7, 14): 1.0, (1, 15): 1.0, (2, 17): 1.0, (10, 19): 1.0, (10, 22): 1.0, (3, 23): 1.0, (4, 26): 1.0, (0, 27): 1.0}
me_cube_399.attributes.new('crease_edge', 'FLOAT', 'EDGE').data.foreach_set('value', [_k.get((min(e.vertices), max(e.vertices)), 0.0) for e in me_cube_399.edges])
_uv = me_cube_399.uv_layers.new(name='UVMap')
_uv.uv.foreach_set('vector', [0.4375, 0.5, 0.375, 0.5, 0.375, 0.5, 0.4375, 0.5, 0.5, 0.5, 0.5, 0.5, 0.5, 0.5, 0.5, 0.5, 0.6125, 0.5, 0.6688, 0.5, 0.875, 0.5, 0.75, 0.5, 0.4375, 0.5, 0.375, 0.5, 0.375, 0.5, 0.4375, 0.5, 0.5, 0.5, 0.4375, 0.5, 0.4375, 0.5, 0.5, 0.5, 0.5, 0.5, 0.4375, 0.5, 0.4375, 0.5, 0.5, 0.5, 0.5562, 0.5, 0.5, 0.5, 0.5, 0.5, 0.5562, 0.5, 0.625, 0.5, 0.5562, 0.5, 0.5562, 0.5, 0.625, 0.5, 0.5, 0.5, 0.5, 0.5, 0.6688, 0.5, 0.6125, 0.5, 0.5, 0.5, 0.5, 0.5, 0.6125, 0.5, 0.5562, 0.5, 0.5562, 0.5, 0.6125, 0.5, 0.75, 0.5, 0.625, 0.5, 0.5, 0.5, 0.5, 0.5, 0.5, 0.5, 0.5, 0.5, 0.5, 0.5, 0.5, 0.5, 0.5, 0.5, 0.5, 0.5, 0.5, 0.5, 0.4375, 0.5, 0.4375, 0.5, 0.5, 0.5, 0.4375, 0.5, 0.375, 0.5, 0.375, 0.5, 0.4375, 0.5, 0.5, 0.5, 0.5, 0.5, 0.5, 0.5, 0.5, 0.5, 0.625, 0.5, 0.5562, 0.5, 0.5562, 0.5, 0.625, 0.5, 0.5562, 0.5, 0.5, 0.5, 0.5, 0.5, 0.5562, 0.5, 0.5, 0.5, 0.4375, 0.5, 0.4375, 0.5, 0.5, 0.5, 0.4375, 0.5, 0.375, 0.5, 0.375, 0.5, 0.4375, 0.5])
me_cube_399.use_remesh_fix_poles = True
me_cube_399.use_remesh_preserve_attributes = False
me_cube_399.update()
me_cube_20154 = bpy.data.meshes.new('Cube.20154')
me_cube_20154.from_pydata([(-8.74e-14, 2.682e-07, -0.5), (-8.74e-14, 2.682e-07, 0.5), (1.629e-07, -0.5, -0.5), (1.629e-07, -0.5, 0.5), (-0.5, 1.053e-07, 0.5), (-0.5, 1.053e-07, -0.5), (-8.74e-14, 2.682e-07, 0.0), (1.629e-07, -0.5, 0.0), (-0.5, 1.053e-07, 0.0), (-8.74e-14, 2.682e-07, -0.25), (1.629e-07, -0.5, -0.25), (-0.5, 1.053e-07, -0.25), (-8.74e-14, 2.682e-07, 0.2), (1.629e-07, -0.5, 0.2), (-0.5, 1.053e-07, 0.2), (8.146e-08, -0.25, -0.5), (8.146e-08, -0.25, 0.5), (8.146e-08, -0.25, 0.0), (8.146e-08, -0.25, -0.25), (8.146e-08, -0.25, 0.2), (-0.25, 1.868e-07, 0.5), (-0.25, 1.868e-07, -0.5), (-0.25, 1.868e-07, 0.0), (-0.25, 1.868e-07, -0.25), (-0.25, 1.868e-07, 0.2)], [], [(18, 10, 2, 15), (24, 14, 4, 20), (23, 11, 8, 22), (19, 13, 7, 17), (21, 5, 11, 23), (17, 7, 10, 18), (16, 3, 13, 19), (22, 8, 14, 24), (1, 16, 19, 12), (6, 17, 18, 9), (12, 19, 17, 6), (9, 18, 15, 0), (6, 22, 24, 12), (0, 21, 23, 9), (9, 23, 22, 6), (12, 24, 20, 1)])
_k = {(2, 10): 1.0, (2, 15): 1.0, (1, 16): 1.0, (5, 11): 1.0, (1, 20): 1.0, (0, 21): 1.0, (7, 13): 1.0, (8, 14): 1.0, (7, 10): 1.0, (8, 11): 1.0, (3, 13): 1.0, (4, 14): 1.0, (0, 15): 1.0, (3, 16): 1.0, (4, 20): 1.0, (5, 21): 1.0}
me_cube_20154.attributes.new('crease_edge', 'FLOAT', 'EDGE').data.foreach_set('value', [_k.get((min(e.vertices), max(e.vertices)), 0.0) for e in me_cube_20154.edges])
_uv = me_cube_20154.uv_layers.new(name='UVMap')
_uv.uv.foreach_set('vector', [0.4375, 0.5, 0.4375, 0.5, 0.375, 0.5, 0.375, 0.5, 0.5625, 0.5, 0.5625, 0.5, 0.625, 0.5, 0.625, 0.5, 0.4375, 0.5, 0.4375, 0.5, 0.5, 0.5, 0.5, 0.5, 0.5625, 0.5, 0.5625, 0.5, 0.5, 0.5, 0.5, 0.5, 0.375, 0.5, 0.375, 0.5, 0.4375, 0.5, 0.4375, 0.5, 0.5, 0.5, 0.5, 0.5, 0.4375, 0.5, 0.4375, 0.5, 0.625, 0.5, 0.625, 0.5, 0.5625, 0.5, 0.5625, 0.5, 0.5, 0.5, 0.5, 0.5, 0.5625, 0.5, 0.5625, 0.5, 0.625, 0.5, 0.625, 0.5, 0.5625, 0.5, 0.5625, 0.5, 0.5, 0.5, 0.5, 0.5, 0.4375, 0.5, 0.4375, 0.5, 0.5625, 0.5, 0.5625, 0.5, 0.5, 0.5, 0.5, 0.5, 0.4375, 0.5, 0.4375, 0.5, 0.375, 0.5, 0.375, 0.5, 0.5, 0.5, 0.5, 0.5, 0.5625, 0.5, 0.5625, 0.5, 0.375, 0.5, 0.375, 0.5, 0.4375, 0.5, 0.4375, 0.5, 0.4375, 0.5, 0.4375, 0.5, 0.5, 0.5, 0.5, 0.5, 0.5625, 0.5, 0.5625, 0.5, 0.625, 0.5, 0.625, 0.5])
me_cube_20154.use_remesh_fix_poles = True
me_cube_20154.use_remesh_preserve_attributes = False
me_cube_20154.update()
me_cube_003 = bpy.data.meshes.new('Cube.003')
me_cube_003.from_pydata([(0.5, 0.5, 0.0), (-1.629e-07, 0.5, 0.0), (-1.629e-07, 0.5, 0.5), (0.5, -0.5, 0.0), (1.629e-07, -0.5, 0.0), (1.629e-07, -0.5, 0.5), (-7.769e-14, 2.384e-07, 0.5), (-7.769e-14, 2.384e-07, 0.0), (0.5, 4.013e-07, 0.0), (-1.629e-07, 0.5, 0.2), (1.629e-07, -0.5, 0.2), (-7.769e-14, 2.384e-07, 0.2), (8.146e-08, -0.25, 0.0), (0.5, -0.25, 0.0), (8.146e-08, -0.25, 0.5), (8.146e-08, -0.25, 0.2), (-8.146e-08, 0.25, 0.5), (-8.146e-08, 0.25, 0.0), (0.5, 0.25, 0.0), (-8.146e-08, 0.25, 0.2), (0.25, 0.5, 0.0), (0.25, -0.5, 0.0), (0.25, 3.199e-07, 0.0), (0.25, -0.25, 0.0), (0.25, 0.25, 0.0)], [], [(15, 10, 4, 12), (23, 21, 3, 13), (24, 22, 8, 18), (19, 11, 7, 17), (16, 6, 11, 19), (14, 5, 10, 15), (6, 14, 15, 11), (22, 23, 13, 8), (11, 15, 12, 7), (2, 16, 19, 9), (9, 19, 17, 1), (20, 24, 18, 0), (1, 17, 24, 20), (7, 12, 23, 22), (17, 7, 22, 24), (12, 4, 21, 23)])
_k = {(0, 20): 1.0, (3, 21): 1.0, (2, 16): 1.0, (3, 13): 1.0, (6, 14): 1.0, (8, 18): 1.0, (2, 9): 1.0, (5, 10): 1.0, (8, 13): 1.0, (5, 14): 1.0, (6, 16): 1.0, (0, 18): 1.0, (1, 20): 1.0, (4, 21): 1.0}
me_cube_003.attributes.new('crease_edge', 'FLOAT', 'EDGE').data.foreach_set('value', [_k.get((min(e.vertices), max(e.vertices)), 0.0) for e in me_cube_003.edges])
_uv = me_cube_003.uv_layers.new(name='UVMap')
_uv.uv.foreach_set('vector', [0.5, 0.5, 0.5, 0.5, 0.375, 0.5, 0.375, 0.5, 0.25, 0.5, 0.25, 0.5, 0.125, 0.5, 0.125, 0.5, 0.25, 0.5, 0.25, 0.5, 0.125, 0.5, 0.125, 0.5, 0.5, 0.5, 0.5, 0.5, 0.375, 0.5, 0.375, 0.5, 0.625, 0.5, 0.625, 0.5, 0.5, 0.5, 0.5, 0.5, 0.625, 0.5, 0.625, 0.5, 0.5, 0.5, 0.5, 0.5, 0.625, 0.5, 0.625, 0.5, 0.5, 0.5, 0.5, 0.5, 0.25, 0.5, 0.25, 0.5, 0.125, 0.5, 0.125, 0.5, 0.5, 0.5, 0.5, 0.5, 0.375, 0.5, 0.375, 0.5, 0.625, 0.5, 0.625, 0.5, 0.5, 0.5, 0.5, 0.5, 0.5, 0.5, 0.5, 0.5, 0.375, 0.5, 0.375, 0.5, 0.25, 0.5, 0.25, 0.5, 0.125, 0.5, 0.125, 0.5, 0.375, 0.5, 0.375, 0.5, 0.25, 0.5, 0.25, 0.5, 0.375, 0.5, 0.375, 0.5, 0.25, 0.5, 0.25, 0.5, 0.375, 0.5, 0.375, 0.5, 0.25, 0.5, 0.25, 0.5, 0.375, 0.5, 0.375, 0.5, 0.25, 0.5, 0.25, 0.5])
me_cube_003.use_remesh_fix_poles = True
me_cube_003.use_remesh_preserve_attributes = False
me_cube_003.update()
me_plane_022 = bpy.data.meshes.new('Plane.022')
me_plane_022.from_pydata([(-0.5, -0.5, 0.0), (0.5, -0.5, 0.0), (-0.5, 0.5, 0.0), (0.5, 0.5, 0.0), (0.0, -0.5, 0.0), (0.0, 0.5, 0.0), (-0.5, 0.0, 0.0), (0.5, 0.0, 0.0), (0.0, 0.0, 0.0), (0.25, -0.5, 0.0), (0.25, 0.5, 0.0), (0.25, 0.0, 0.0), (-0.25, 0.5, 0.0), (-0.25, -0.5, 0.0), (-0.25, 0.0, 0.0), (-0.5, -0.25, 0.0), (0.5, -0.25, 0.0), (0.0, -0.25, 0.0), (0.25, -0.25, 0.0), (-0.25, -0.25, 0.0), (0.5, 0.25, 0.0), (0.0, 0.25, 0.0), (-0.5, 0.25, 0.0), (0.25, 0.25, 0.0), (-0.25, 0.25, 0.0)], [], [(23, 10, 3, 20), (24, 12, 5, 21), (19, 14, 8, 17), (18, 11, 7, 16), (17, 8, 11, 18), (21, 5, 10, 23), (15, 6, 14, 19), (22, 2, 12, 24), (0, 15, 19, 13), (4, 17, 18, 9), (9, 18, 16, 1), (13, 19, 17, 4), (6, 22, 24, 14), (8, 21, 23, 11), (14, 24, 21, 8), (11, 23, 20, 7)])
_k = {(0, 15): 1.0, (1, 9): 1.0, (3, 20): 1.0, (2, 12): 1.0, (4, 13): 1.0, (5, 10): 1.0, (6, 22): 1.0, (7, 16): 1.0, (4, 9): 1.0, (3, 10): 1.0, (5, 12): 1.0, (0, 13): 1.0, (6, 15): 1.0, (1, 16): 1.0, (7, 20): 1.0, (2, 22): 1.0}
me_plane_022.attributes.new('crease_edge', 'FLOAT', 'EDGE').data.foreach_set('value', [_k.get((min(e.vertices), max(e.vertices)), 0.0) for e in me_plane_022.edges])
_uv = me_plane_022.uv_layers.new(name='UVMap')
_uv.uv.foreach_set('vector', [0.75, 0.75, 0.75, 1.0, 1.0, 1.0, 1.0, 0.75, 0.25, 0.75, 0.25, 1.0, 0.5, 1.0, 0.5, 0.75, 0.25, 0.25, 0.25, 0.5, 0.5, 0.5, 0.5, 0.25, 0.75, 0.25, 0.75, 0.5, 1.0, 0.5, 1.0, 0.25, 0.5, 0.25, 0.5, 0.5, 0.75, 0.5, 0.75, 0.25, 0.5, 0.75, 0.5, 1.0, 0.75, 1.0, 0.75, 0.75, 0.0, 0.25, 0.0, 0.5, 0.25, 0.5, 0.25, 0.25, 0.0, 0.75, 0.0, 1.0, 0.25, 1.0, 0.25, 0.75, 0.0, 0.0, 0.0, 0.25, 0.25, 0.25, 0.25, 0.0, 0.5, 0.0, 0.5, 0.25, 0.75, 0.25, 0.75, 0.0, 0.75, 0.0, 0.75, 0.25, 1.0, 0.25, 1.0, 0.0, 0.25, 0.0, 0.25, 0.25, 0.5, 0.25, 0.5, 0.0, 0.0, 0.5, 0.0, 0.75, 0.25, 0.75, 0.25, 0.5, 0.5, 0.5, 0.5, 0.75, 0.75, 0.75, 0.75, 0.5, 0.25, 0.5, 0.25, 0.75, 0.5, 0.75, 0.5, 0.5, 0.75, 0.5, 0.75, 0.75, 1.0, 0.75, 1.0, 0.5])
me_plane_022.materials.append(None)
me_plane_022.use_remesh_fix_poles = True
me_plane_022.use_remesh_preserve_attributes = False
me_plane_022.update()
me_icosphere_25972 = bpy.data.meshes.new('Icosphere.25972')
me_icosphere_25972.from_pydata([(-0.3249, 0.3416, -0.3766), (-0.3249, 0.3766, -0.3766), (-0.3249, 0.3766, -0.3416), (-0.3249, 0.3416, -0.3416), (-0.2907, 0.3416, -0.3766), (-0.2907, 0.3766, -0.3766), (-0.2907, 0.3766, -0.3416), (-0.2907, 0.3416, -0.3416), (-0.2565, 0.3416, -0.3766), (-0.2565, 0.3766, -0.3766), (-0.2565, 0.3766, -0.3416), (-0.2565, 0.3416, -0.3416), (-0.2223, 0.3416, -0.3766), (-0.2223, 0.3766, -0.3766), (-0.2223, 0.3766, -0.3416), (-0.2223, 0.3416, -0.3416), (-0.1881, 0.3416, -0.3766), (-0.1881, 0.3766, -0.3766), (-0.1881, 0.3766, -0.3416), (-0.1881, 0.3416, -0.3416), (-0.1539, 0.3416, -0.3766), (-0.1539, 0.3766, -0.3766), (-0.1539, 0.3766, -0.3416), (-0.1539, 0.3416, -0.3416), (-0.1197, 0.3416, -0.3766), (-0.1197, 0.3766, -0.3766), (-0.1197, 0.3766, -0.3416), (-0.1197, 0.3416, -0.3416), (-0.08551, 0.3416, -0.3766), (-0.08551, 0.3766, -0.3766), (-0.08551, 0.3766, -0.3416), (-0.08551, 0.3416, -0.3416), (-0.0513, 0.3416, -0.3766), (-0.0513, 0.3766, -0.3766), (-0.0513, 0.3766, -0.3416), (-0.0513, 0.3416, -0.3416), (-0.0171, 0.3416, -0.3766), (-0.0171, 0.3766, -0.3766), (-0.0171, 0.3766, -0.3416), (-0.0171, 0.3416, -0.3416), (0.0171, 0.3416, -0.3766), (0.0171, 0.3766, -0.3766), (0.0171, 0.3766, -0.3416), (0.0171, 0.3416, -0.3416), (0.0513, 0.3416, -0.3766), (0.0513, 0.3766, -0.3766), (0.0513, 0.3766, -0.3416), (0.0513, 0.3416, -0.3416), (0.08551, 0.3416, -0.3766), (0.08551, 0.3766, -0.3766), (0.08551, 0.3766, -0.3416), (0.08551, 0.3416, -0.3416), (0.1197, 0.3416, -0.3766), (0.1197, 0.3766, -0.3766), (0.1197, 0.3766, -0.3416), (0.1197, 0.3416, -0.3416), (0.1539, 0.3416, -0.3766), (0.1539, 0.3766, -0.3766), (0.1539, 0.3766, -0.3416), (0.1539, 0.3416, -0.3416), (0.1881, 0.3416, -0.3766), (0.1881, 0.3766, -0.3766), (0.1881, 0.3766, -0.3416), (0.1881, 0.3416, -0.3416), (0.2223, 0.3416, -0.3766), (0.2223, 0.3766, -0.3766), (0.2223, 0.3766, -0.3416), (0.2223, 0.3416, -0.3416), (0.2565, 0.3416, -0.3766), (0.2565, 0.3766, -0.3766), (0.2565, 0.3766, -0.3416), (0.2565, 0.3416, -0.3416), (0.2907, 0.3416, -0.3766), (0.2907, 0.3766, -0.3766), (0.2907, 0.3766, -0.3416), (0.2907, 0.3416, -0.3416), (0.3249, 0.3416, -0.3766), (0.3249, 0.3766, -0.3766), (0.3249, 0.3766, -0.3416), (0.3249, 0.3416, -0.3416), (0.3249, 0.3766, 0.3416), (0.3249, 0.3416, 0.3416), (0.3249, 0.3416, 0.3766), (0.3249, 0.3766, 0.3766), (0.2907, 0.3766, 0.3416), (0.2907, 0.3416, 0.3416), (0.2907, 0.3416, 0.3766), (0.2907, 0.3766, 0.3766), (0.2565, 0.3766, 0.3416), (0.2565, 0.3416, 0.3416), (0.2565, 0.3416, 0.3766), (0.2565, 0.3766, 0.3766), (0.2223, 0.3766, 0.3416), (0.2223, 0.3416, 0.3416), (0.2223, 0.3416, 0.3766), (0.2223, 0.3766, 0.3766), (0.1881, 0.3766, 0.3416), (0.1881, 0.3416, 0.3416), (0.1881, 0.3416, 0.3766), (0.1881, 0.3766, 0.3766), (0.1539, 0.3766, 0.3416), (0.1539, 0.3416, 0.3416), (0.1539, 0.3416, 0.3766), (0.1539, 0.3766, 0.3766), (0.1197, 0.3766, 0.3416), (0.1197, 0.3416, 0.3416), (0.1197, 0.3416, 0.3766), (0.1197, 0.3766, 0.3766), (0.08551, 0.3766, 0.3416), (0.08551, 0.3416, 0.3416), (0.08551, 0.3416, 0.3766), (0.08551, 0.3766, 0.3766), (0.0513, 0.3766, 0.3416), (0.0513, 0.3416, 0.3416), (0.0513, 0.3416, 0.3766), (0.0513, 0.3766, 0.3766), (0.0171, 0.3766, 0.3416), (0.0171, 0.3416, 0.3416), (0.0171, 0.3416, 0.3766), (0.0171, 0.3766, 0.3766), (-0.0171, 0.3766, 0.3416), (-0.0171, 0.3416, 0.3416), (-0.0171, 0.3416, 0.3766), (-0.0171, 0.3766, 0.3766), (-0.0513, 0.3766, 0.3416), (-0.0513, 0.3416, 0.3416), (-0.0513, 0.3416, 0.3766), (-0.0513, 0.3766, 0.3766), (-0.08551, 0.3766, 0.3416), (-0.08551, 0.3416, 0.3416), (-0.08551, 0.3416, 0.3766), (-0.08551, 0.3766, 0.3766), (-0.1197, 0.3766, 0.3416), (-0.1197, 0.3416, 0.3416), (-0.1197, 0.3416, 0.3766), (-0.1197, 0.3766, 0.3766), (-0.1539, 0.3766, 0.3416), (-0.1539, 0.3416, 0.3416), (-0.1539, 0.3416, 0.3766), (-0.1539, 0.3766, 0.3766), (-0.1881, 0.3766, 0.3416), (-0.1881, 0.3416, 0.3416), (-0.1881, 0.3416, 0.3766), (-0.1881, 0.3766, 0.3766), (-0.2223, 0.3766, 0.3416), (-0.2223, 0.3416, 0.3416), (-0.2223, 0.3416, 0.3766), (-0.2223, 0.3766, 0.3766), (-0.2565, 0.3766, 0.3416), (-0.2565, 0.3416, 0.3416), (-0.2565, 0.3416, 0.3766), (-0.2565, 0.3766, 0.3766), (-0.2907, 0.3766, 0.3416), (-0.2907, 0.3416, 0.3416), (-0.2907, 0.3416, 0.3766), (-0.2907, 0.3766, 0.3766), (-0.3249, 0.3766, 0.3416), (-0.3249, 0.3416, 0.3416), (-0.3249, 0.3416, 0.3766), (-0.3249, 0.3766, 0.3766), (-0.3416, 0.3416, -0.3249), (-0.3766, 0.3416, -0.3249), (-0.3766, 0.3766, -0.3249), (-0.3416, 0.3766, -0.3249), (-0.3416, 0.3416, -0.2907), (-0.3766, 0.3416, -0.2907), (-0.3766, 0.3766, -0.2907), (-0.3416, 0.3766, -0.2907), (-0.3416, 0.3416, -0.2565), (-0.3766, 0.3416, -0.2565), (-0.3766, 0.3766, -0.2565), (-0.3416, 0.3766, -0.2565), (-0.3416, 0.3416, -0.2223), (-0.3766, 0.3416, -0.2223), (-0.3766, 0.3766, -0.2223), (-0.3416, 0.3766, -0.2223), (-0.3416, 0.3416, -0.1881), (-0.3766, 0.3416, -0.1881), (-0.3766, 0.3766, -0.1881), (-0.3416, 0.3766, -0.1881), (-0.3416, 0.3416, -0.1539), (-0.3766, 0.3416, -0.1539), (-0.3766, 0.3766, -0.1539), (-0.3416, 0.3766, -0.1539), (-0.3416, 0.3416, -0.1197), (-0.3766, 0.3416, -0.1197), (-0.3766, 0.3766, -0.1197), (-0.3416, 0.3766, -0.1197), (-0.3416, 0.3416, -0.08551), (-0.3766, 0.3416, -0.08551), (-0.3766, 0.3766, -0.08551), (-0.3416, 0.3766, -0.08551), (-0.3416, 0.3416, -0.0513), (-0.3766, 0.3416, -0.0513), (-0.3766, 0.3766, -0.0513), (-0.3416, 0.3766, -0.0513), (-0.3416, 0.3416, -0.0171), (-0.3766, 0.3416, -0.0171), (-0.3766, 0.3766, -0.0171), (-0.3416, 0.3766, -0.0171), (-0.3416, 0.3416, 0.0171), (-0.3766, 0.3416, 0.0171), (-0.3766, 0.3766, 0.0171), (-0.3416, 0.3766, 0.0171), (-0.3416, 0.3416, 0.05131), (-0.3766, 0.3416, 0.05131), (-0.3766, 0.3766, 0.05131), (-0.3416, 0.3766, 0.05131), (-0.3416, 0.3416, 0.08551), (-0.3766, 0.3416, 0.08551), (-0.3766, 0.3766, 0.08551), (-0.3416, 0.3766, 0.08551), (-0.3416, 0.3416, 0.1197), (-0.3766, 0.3416, 0.1197), (-0.3766, 0.3766, 0.1197), (-0.3416, 0.3766, 0.1197), (-0.3416, 0.3416, 0.1539), (-0.3766, 0.3416, 0.1539), (-0.3766, 0.3766, 0.1539), (-0.3416, 0.3766, 0.1539), (-0.3416, 0.3416, 0.1881), (-0.3766, 0.3416, 0.1881), (-0.3766, 0.3766, 0.1881), (-0.3416, 0.3766, 0.1881), (-0.3416, 0.3416, 0.2223), (-0.3766, 0.3416, 0.2223), (-0.3766, 0.3766, 0.2223), (-0.3416, 0.3766, 0.2223), (-0.3416, 0.3416, 0.2565), (-0.3766, 0.3416, 0.2565), (-0.3766, 0.3766, 0.2565), (-0.3416, 0.3766, 0.2565), (-0.3416, 0.3416, 0.2907), (-0.3766, 0.3416, 0.2907), (-0.3766, 0.3766, 0.2907), (-0.3416, 0.3766, 0.2907), (-0.3416, 0.3416, 0.3249), (-0.3766, 0.3416, 0.3249), (-0.3766, 0.3766, 0.3249), (-0.3416, 0.3766, 0.3249), (-0.3416, -0.3249, -0.3766), (-0.3766, -0.3249, -0.3766), (-0.3766, -0.3249, -0.3416), (-0.3416, -0.3249, -0.3416), (-0.3416, -0.2907, -0.3766), (-0.3766, -0.2907, -0.3766), (-0.3766, -0.2907, -0.3416), (-0.3416, -0.2907, -0.3416), (-0.3416, -0.2565, -0.3766), (-0.3766, -0.2565, -0.3766), (-0.3766, -0.2565, -0.3416), (-0.3416, -0.2565, -0.3416), (-0.3416, -0.2223, -0.3766), (-0.3766, -0.2223, -0.3766), (-0.3766, -0.2223, -0.3416), (-0.3416, -0.2223, -0.3416), (-0.3416, -0.1881, -0.3766), (-0.3766, -0.1881, -0.3766), (-0.3766, -0.1881, -0.3416), (-0.3416, -0.1881, -0.3416), (-0.3416, -0.1539, -0.3766), (-0.3766, -0.1539, -0.3766), (-0.3766, -0.1539, -0.3416), (-0.3416, -0.1539, -0.3416), (-0.3416, -0.1197, -0.3766), (-0.3766, -0.1197, -0.3766), (-0.3766, -0.1197, -0.3416), (-0.3416, -0.1197, -0.3416), (-0.3416, -0.08551, -0.3766), (-0.3766, -0.08551, -0.3766), (-0.3766, -0.08551, -0.3416), (-0.3416, -0.08551, -0.3416), (-0.3416, -0.0513, -0.3766), (-0.3766, -0.0513, -0.3766), (-0.3766, -0.0513, -0.3416), (-0.3416, -0.0513, -0.3416), (-0.3416, -0.0171, -0.3766), (-0.3766, -0.0171, -0.3766), (-0.3766, -0.0171, -0.3416), (-0.3416, -0.0171, -0.3416), (-0.3416, 0.0171, -0.3766), (-0.3766, 0.0171, -0.3766), (-0.3766, 0.0171, -0.3416), (-0.3416, 0.0171, -0.3416), (-0.3416, 0.0513, -0.3766), (-0.3766, 0.0513, -0.3766), (-0.3766, 0.0513, -0.3416), (-0.3416, 0.0513, -0.3416), (-0.3416, 0.08551, -0.3766), (-0.3766, 0.08551, -0.3766), (-0.3766, 0.08551, -0.3416), (-0.3416, 0.08551, -0.3416), (-0.3416, 0.1197, -0.3766), (-0.3766, 0.1197, -0.3766), (-0.3766, 0.1197, -0.3416), (-0.3416, 0.1197, -0.3416), (-0.3416, 0.1539, -0.3766), (-0.3766, 0.1539, -0.3766), (-0.3766, 0.1539, -0.3416), (-0.3416, 0.1539, -0.3416), (-0.3416, 0.1881, -0.3766), (-0.3766, 0.1881, -0.3766), (-0.3766, 0.1881, -0.3416), (-0.3416, 0.1881, -0.3416), (-0.3416, 0.2223, -0.3766), (-0.3766, 0.2223, -0.3766), (-0.3766, 0.2223, -0.3416), (-0.3416, 0.2223, -0.3416), (-0.3416, 0.2565, -0.3766), (-0.3766, 0.2565, -0.3766), (-0.3766, 0.2565, -0.3416), (-0.3416, 0.2565, -0.3416), (-0.3416, 0.2907, -0.3766), (-0.3766, 0.2907, -0.3766), (-0.3766, 0.2907, -0.3416), (-0.3416, 0.2907, -0.3416), (-0.3416, 0.3249, -0.3766), (-0.3766, 0.3249, -0.3766), (-0.3766, 0.3249, -0.3416), (-0.3416, 0.3249, -0.3416), (-0.3416, -0.3766, -0.3249), (-0.3766, -0.3766, -0.3249), (-0.3766, -0.3416, -0.3249), (-0.3416, -0.3416, -0.3249), (-0.3416, -0.3766, -0.2907), (-0.3766, -0.3766, -0.2907), (-0.3766, -0.3416, -0.2907), (-0.3416, -0.3416, -0.2907), (-0.3416, -0.3766, -0.2565), (-0.3766, -0.3766, -0.2565), (-0.3766, -0.3416, -0.2565), (-0.3416, -0.3416, -0.2565), (-0.3416, -0.3766, -0.2223), (-0.3766, -0.3766, -0.2223), (-0.3766, -0.3416, -0.2223), (-0.3416, -0.3416, -0.2223), (-0.3416, -0.3766, -0.1881), (-0.3766, -0.3766, -0.1881), (-0.3766, -0.3416, -0.1881), (-0.3416, -0.3416, -0.1881), (-0.3416, -0.3766, -0.1539), (-0.3766, -0.3766, -0.1539), (-0.3766, -0.3416, -0.1539), (-0.3416, -0.3416, -0.1539), (-0.3416, -0.3766, -0.1197), (-0.3766, -0.3766, -0.1197), (-0.3766, -0.3416, -0.1197), (-0.3416, -0.3416, -0.1197), (-0.3416, -0.3766, -0.08551), (-0.3766, -0.3766, -0.08551), (-0.3766, -0.3416, -0.08551), (-0.3416, -0.3416, -0.08551), (-0.3416, -0.3766, -0.0513), (-0.3766, -0.3766, -0.0513), (-0.3766, -0.3416, -0.0513), (-0.3416, -0.3416, -0.0513), (-0.3416, -0.3766, -0.0171), (-0.3766, -0.3766, -0.0171), (-0.3766, -0.3416, -0.0171), (-0.3416, -0.3416, -0.0171), (-0.3416, -0.3766, 0.0171), (-0.3766, -0.3766, 0.0171), (-0.3766, -0.3416, 0.0171), (-0.3416, -0.3416, 0.0171), (-0.3416, -0.3766, 0.05131), (-0.3766, -0.3766, 0.05131), (-0.3766, -0.3416, 0.05131), (-0.3416, -0.3416, 0.05131), (-0.3416, -0.3766, 0.08551), (-0.3766, -0.3766, 0.08551), (-0.3766, -0.3416, 0.08551), (-0.3416, -0.3416, 0.08551), (-0.3416, -0.3766, 0.1197), (-0.3766, -0.3766, 0.1197), (-0.3766, -0.3416, 0.1197), (-0.3416, -0.3416, 0.1197), (-0.3416, -0.3766, 0.1539), (-0.3766, -0.3766, 0.1539), (-0.3766, -0.3416, 0.1539), (-0.3416, -0.3416, 0.1539), (-0.3416, -0.3766, 0.1881), (-0.3766, -0.3766, 0.1881), (-0.3766, -0.3416, 0.1881), (-0.3416, -0.3416, 0.1881), (-0.3416, -0.3766, 0.2223), (-0.3766, -0.3766, 0.2223), (-0.3766, -0.3416, 0.2223), (-0.3416, -0.3416, 0.2223), (-0.3416, -0.3766, 0.2565), (-0.3766, -0.3766, 0.2565), (-0.3766, -0.3416, 0.2565), (-0.3416, -0.3416, 0.2565), (-0.3416, -0.3766, 0.2907), (-0.3766, -0.3766, 0.2907), (-0.3766, -0.3416, 0.2907), (-0.3416, -0.3416, 0.2907), (-0.3416, -0.3766, 0.3249), (-0.3766, -0.3766, 0.3249), (-0.3766, -0.3416, 0.3249), (-0.3416, -0.3416, 0.3249), (-0.3249, -0.3416, 0.3416), (-0.3249, -0.3766, 0.3416), (-0.3249, -0.3766, 0.3766), (-0.3249, -0.3416, 0.3766), (-0.2907, -0.3416, 0.3416), (-0.2907, -0.3766, 0.3416), (-0.2907, -0.3766, 0.3766), (-0.2907, -0.3416, 0.3766), (-0.2565, -0.3416, 0.3416), (-0.2565, -0.3766, 0.3416), (-0.2565, -0.3766, 0.3766), (-0.2565, -0.3416, 0.3766), (-0.2223, -0.3416, 0.3416), (-0.2223, -0.3766, 0.3416), (-0.2223, -0.3766, 0.3766), (-0.2223, -0.3416, 0.3766), (-0.1881, -0.3416, 0.3416), (-0.1881, -0.3766, 0.3416), (-0.1881, -0.3766, 0.3766), (-0.1881, -0.3416, 0.3766), (-0.1539, -0.3416, 0.3416), (-0.1539, -0.3766, 0.3416), (-0.1539, -0.3766, 0.3766), (-0.1539, -0.3416, 0.3766), (-0.1197, -0.3416, 0.3416), (-0.1197, -0.3766, 0.3416), (-0.1197, -0.3766, 0.3766), (-0.1197, -0.3416, 0.3766), (-0.08551, -0.3416, 0.3416), (-0.08551, -0.3766, 0.3416), (-0.08551, -0.3766, 0.3766), (-0.08551, -0.3416, 0.3766), (-0.0513, -0.3416, 0.3416), (-0.0513, -0.3766, 0.3416), (-0.0513, -0.3766, 0.3766), (-0.0513, -0.3416, 0.3766), (-0.0171, -0.3416, 0.3416), (-0.0171, -0.3766, 0.3416), (-0.0171, -0.3766, 0.3766), (-0.0171, -0.3416, 0.3766), (0.0171, -0.3416, 0.3416), (0.0171, -0.3766, 0.3416), (0.0171, -0.3766, 0.3766), (0.0171, -0.3416, 0.3766), (0.0513, -0.3416, 0.3416), (0.0513, -0.3766, 0.3416), (0.0513, -0.3766, 0.3766), (0.0513, -0.3416, 0.3766), (0.08551, -0.3416, 0.3416), (0.08551, -0.3766, 0.3416), (0.08551, -0.3766, 0.3766), (0.08551, -0.3416, 0.3766), (0.1197, -0.3416, 0.3416), (0.1197, -0.3766, 0.3416), (0.1197, -0.3766, 0.3766), (0.1197, -0.3416, 0.3766), (0.1539, -0.3416, 0.3416), (0.1539, -0.3766, 0.3416), (0.1539, -0.3766, 0.3766), (0.1539, -0.3416, 0.3766), (0.1881, -0.3416, 0.3416), (0.1881, -0.3766, 0.3416), (0.1881, -0.3766, 0.3766), (0.1881, -0.3416, 0.3766), (0.2223, -0.3416, 0.3416), (0.2223, -0.3766, 0.3416), (0.2223, -0.3766, 0.3766), (0.2223, -0.3416, 0.3766), (0.2565, -0.3416, 0.3416), (0.2565, -0.3766, 0.3416), (0.2565, -0.3766, 0.3766), (0.2565, -0.3416, 0.3766), (0.2907, -0.3416, 0.3416), (0.2907, -0.3766, 0.3416), (0.2907, -0.3766, 0.3766), (0.2907, -0.3416, 0.3766), (0.3249, -0.3416, 0.3416), (0.3249, -0.3766, 0.3416), (0.3249, -0.3766, 0.3766), (0.3249, -0.3416, 0.3766), (0.3766, 0.3249, -0.3766), (0.3416, 0.3249, -0.3766), (0.3416, 0.3249, -0.3416), (0.3766, 0.3249, -0.3416), (0.3766, 0.2907, -0.3766), (0.3416, 0.2907, -0.3766), (0.3416, 0.2907, -0.3416), (0.3766, 0.2907, -0.3416), (0.3766, 0.2565, -0.3766), (0.3416, 0.2565, -0.3766), (0.3416, 0.2565, -0.3416), (0.3766, 0.2565, -0.3416), (0.3766, 0.2223, -0.3766), (0.3416, 0.2223, -0.3766), (0.3416, 0.2223, -0.3416), (0.3766, 0.2223, -0.3416), (0.3766, 0.1881, -0.3766), (0.3416, 0.1881, -0.3766), (0.3416, 0.1881, -0.3416), (0.3766, 0.1881, -0.3416), (0.3766, 0.1539, -0.3766), (0.3416, 0.1539, -0.3766), (0.3416, 0.1539, -0.3416), (0.3766, 0.1539, -0.3416), (0.3766, 0.1197, -0.3766), (0.3416, 0.1197, -0.3766), (0.3416, 0.1197, -0.3416), (0.3766, 0.1197, -0.3416), (0.3766, 0.08551, -0.3766), (0.3416, 0.08551, -0.3766), (0.3416, 0.08551, -0.3416), (0.3766, 0.08551, -0.3416), (0.3766, 0.0513, -0.3766), (0.3416, 0.0513, -0.3766), (0.3416, 0.0513, -0.3416), (0.3766, 0.0513, -0.3416), (0.3766, 0.0171, -0.3766), (0.3416, 0.0171, -0.3766), (0.3416, 0.0171, -0.3416), (0.3766, 0.0171, -0.3416), (0.3766, -0.0171, -0.3766), (0.3416, -0.0171, -0.3766), (0.3416, -0.0171, -0.3416), (0.3766, -0.0171, -0.3416), (0.3766, -0.0513, -0.3766), (0.3416, -0.0513, -0.3766), (0.3416, -0.0513, -0.3416), (0.3766, -0.0513, -0.3416), (0.3766, -0.08551, -0.3766), (0.3416, -0.08551, -0.3766), (0.3416, -0.08551, -0.3416), (0.3766, -0.08551, -0.3416), (0.3766, -0.1197, -0.3766), (0.3416, -0.1197, -0.3766), (0.3416, -0.1197, -0.3416), (0.3766, -0.1197, -0.3416), (0.3766, -0.1539, -0.3766), (0.3416, -0.1539, -0.3766), (0.3416, -0.1539, -0.3416), (0.3766, -0.1539, -0.3416), (0.3766, -0.1881, -0.3766), (0.3416, -0.1881, -0.3766), (0.3416, -0.1881, -0.3416), (0.3766, -0.1881, -0.3416), (0.3766, -0.2223, -0.3766), (0.3416, -0.2223, -0.3766), (0.3416, -0.2223, -0.3416), (0.3766, -0.2223, -0.3416), (0.3766, -0.2565, -0.3766), (0.3416, -0.2565, -0.3766), (0.3416, -0.2565, -0.3416), (0.3766, -0.2565, -0.3416), (0.3766, -0.2907, -0.3766), (0.3416, -0.2907, -0.3766), (0.3416, -0.2907, -0.3416), (0.3766, -0.2907, -0.3416), (0.3766, -0.3249, -0.3766), (0.3416, -0.3249, -0.3766), (0.3416, -0.3249, -0.3416), (0.3766, -0.3249, -0.3416), (-0.3766, 0.3249, 0.3416), (-0.3416, 0.3249, 0.3416), (-0.3416, 0.3249, 0.3766), (-0.3766, 0.3249, 0.3766), (-0.3766, 0.2907, 0.3416), (-0.3416, 0.2907, 0.3416), (-0.3416, 0.2907, 0.3766), (-0.3766, 0.2907, 0.3766), (-0.3766, 0.2565, 0.3416), (-0.3416, 0.2565, 0.3416), (-0.3416, 0.2565, 0.3766), (-0.3766, 0.2565, 0.3766), (-0.3766, 0.2223, 0.3416), (-0.3416, 0.2223, 0.3416), (-0.3416, 0.2223, 0.3766), (-0.3766, 0.2223, 0.3766), (-0.3766, 0.1881, 0.3416), (-0.3416, 0.1881, 0.3416), (-0.3416, 0.1881, 0.3766), (-0.3766, 0.1881, 0.3766), (-0.3766, 0.1539, 0.3416), (-0.3416, 0.1539, 0.3416), (-0.3416, 0.1539, 0.3766), (-0.3766, 0.1539, 0.3766), (-0.3766, 0.1197, 0.3416), (-0.3416, 0.1197, 0.3416), (-0.3416, 0.1197, 0.3766), (-0.3766, 0.1197, 0.3766), (-0.3766, 0.08551, 0.3416), (-0.3416, 0.08551, 0.3416), (-0.3416, 0.08551, 0.3766), (-0.3766, 0.08551, 0.3766), (-0.3766, 0.0513, 0.3416), (-0.3416, 0.0513, 0.3416), (-0.3416, 0.0513, 0.3766), (-0.3766, 0.0513, 0.3766), (-0.3766, 0.0171, 0.3416), (-0.3416, 0.0171, 0.3416), (-0.3416, 0.0171, 0.3766), (-0.3766, 0.0171, 0.3766), (-0.3766, -0.0171, 0.3416), (-0.3416, -0.0171, 0.3416), (-0.3416, -0.0171, 0.3766), (-0.3766, -0.0171, 0.3766), (-0.3766, -0.0513, 0.3416), (-0.3416, -0.0513, 0.3416), (-0.3416, -0.0513, 0.3766), (-0.3766, -0.0513, 0.3766), (-0.3766, -0.08551, 0.3416), (-0.3416, -0.08551, 0.3416), (-0.3416, -0.08551, 0.3766), (-0.3766, -0.08551, 0.3766), (-0.3766, -0.1197, 0.3416), (-0.3416, -0.1197, 0.3416), (-0.3416, -0.1197, 0.3766), (-0.3766, -0.1197, 0.3766), (-0.3766, -0.1539, 0.3416), (-0.3416, -0.1539, 0.3416), (-0.3416, -0.1539, 0.3766), (-0.3766, -0.1539, 0.3766), (-0.3766, -0.1881, 0.3416), (-0.3416, -0.1881, 0.3416), (-0.3416, -0.1881, 0.3766), (-0.3766, -0.1881, 0.3766), (-0.3766, -0.2223, 0.3416), (-0.3416, -0.2223, 0.3416), (-0.3416, -0.2223, 0.3766), (-0.3766, -0.2223, 0.3766), (-0.3766, -0.2565, 0.3416), (-0.3416, -0.2565, 0.3416), (-0.3416, -0.2565, 0.3766), (-0.3766, -0.2565, 0.3766), (-0.3766, -0.2907, 0.3416), (-0.3416, -0.2907, 0.3416), (-0.3416, -0.2907, 0.3766), (-0.3766, -0.2907, 0.3766), (-0.3766, -0.3249, 0.3416), (-0.3416, -0.3249, 0.3416), (-0.3416, -0.3249, 0.3766), (-0.3766, -0.3249, 0.3766), (0.3416, -0.3249, 0.3416), (0.3766, -0.3249, 0.3416), (0.3766, -0.3249, 0.3766), (0.3416, -0.3249, 0.3766), (0.3416, -0.2907, 0.3416), (0.3766, -0.2907, 0.3416), (0.3766, -0.2907, 0.3766), (0.3416, -0.2907, 0.3766), (0.3416, -0.2565, 0.3416), (0.3766, -0.2565, 0.3416), (0.3766, -0.2565, 0.3766), (0.3416, -0.2565, 0.3766), (0.3416, -0.2223, 0.3416), (0.3766, -0.2223, 0.3416), (0.3766, -0.2223, 0.3766), (0.3416, -0.2223, 0.3766), (0.3416, -0.1881, 0.3416), (0.3766, -0.1881, 0.3416), (0.3766, -0.1881, 0.3766), (0.3416, -0.1881, 0.3766), (0.3416, -0.1539, 0.3416), (0.3766, -0.1539, 0.3416), (0.3766, -0.1539, 0.3766), (0.3416, -0.1539, 0.3766), (0.3416, -0.1197, 0.3416), (0.3766, -0.1197, 0.3416), (0.3766, -0.1197, 0.3766), (0.3416, -0.1197, 0.3766), (0.3416, -0.08551, 0.3416), (0.3766, -0.08551, 0.3416), (0.3766, -0.08551, 0.3766), (0.3416, -0.08551, 0.3766), (0.3416, -0.0513, 0.3416), (0.3766, -0.0513, 0.3416), (0.3766, -0.0513, 0.3766), (0.3416, -0.0513, 0.3766), (0.3416, -0.0171, 0.3416), (0.3766, -0.0171, 0.3416), (0.3766, -0.0171, 0.3766), (0.3416, -0.0171, 0.3766), (0.3416, 0.0171, 0.3416), (0.3766, 0.0171, 0.3416), (0.3766, 0.0171, 0.3766), (0.3416, 0.0171, 0.3766), (0.3416, 0.0513, 0.3416), (0.3766, 0.0513, 0.3416), (0.3766, 0.0513, 0.3766), (0.3416, 0.0513, 0.3766), (0.3416, 0.08551, 0.3416), (0.3766, 0.08551, 0.3416), (0.3766, 0.08551, 0.3766), (0.3416, 0.08551, 0.3766), (0.3416, 0.1197, 0.3416), (0.3766, 0.1197, 0.3416), (0.3766, 0.1197, 0.3766), (0.3416, 0.1197, 0.3766), (0.3416, 0.1539, 0.3416), (0.3766, 0.1539, 0.3416), (0.3766, 0.1539, 0.3766), (0.3416, 0.1539, 0.3766), (0.3416, 0.1881, 0.3416), (0.3766, 0.1881, 0.3416), (0.3766, 0.1881, 0.3766), (0.3416, 0.1881, 0.3766), (0.3416, 0.2223, 0.3416), (0.3766, 0.2223, 0.3416), (0.3766, 0.2223, 0.3766), (0.3416, 0.2223, 0.3766), (0.3416, 0.2565, 0.3416), (0.3766, 0.2565, 0.3416), (0.3766, 0.2565, 0.3766), (0.3416, 0.2565, 0.3766), (0.3416, 0.2907, 0.3416), (0.3766, 0.2907, 0.3416), (0.3766, 0.2907, 0.3766), (0.3416, 0.2907, 0.3766), (0.3416, 0.3249, 0.3416), (0.3766, 0.3249, 0.3416), (0.3766, 0.3249, 0.3766), (0.3416, 0.3249, 0.3766), (0.3249, -0.3416, -0.3766), (0.3249, -0.3766, -0.3766), (0.3249, -0.3766, -0.3416), (0.3249, -0.3416, -0.3416), (0.2907, -0.3416, -0.3766), (0.2907, -0.3766, -0.3766), (0.2907, -0.3766, -0.3416), (0.2907, -0.3416, -0.3416), (0.2565, -0.3416, -0.3766), (0.2565, -0.3766, -0.3766), (0.2565, -0.3766, -0.3416), (0.2565, -0.3416, -0.3416), (0.2223, -0.3416, -0.3766), (0.2223, -0.3766, -0.3766), (0.2223, -0.3766, -0.3416), (0.2223, -0.3416, -0.3416), (0.1881, -0.3416, -0.3766), (0.1881, -0.3766, -0.3766), (0.1881, -0.3766, -0.3416), (0.1881, -0.3416, -0.3416), (0.1539, -0.3416, -0.3766), (0.1539, -0.3766, -0.3766), (0.1539, -0.3766, -0.3416), (0.1539, -0.3416, -0.3416), (0.1197, -0.3416, -0.3766), (0.1197, -0.3766, -0.3766), (0.1197, -0.3766, -0.3416), (0.1197, -0.3416, -0.3416), (0.08551, -0.3416, -0.3766), (0.08551, -0.3766, -0.3766), (0.08551, -0.3766, -0.3416), (0.08551, -0.3416, -0.3416), (0.0513, -0.3416, -0.3766), (0.0513, -0.3766, -0.3766), (0.0513, -0.3766, -0.3416), (0.0513, -0.3416, -0.3416), (0.0171, -0.3416, -0.3766), (0.0171, -0.3766, -0.3766), (0.0171, -0.3766, -0.3416), (0.0171, -0.3416, -0.3416), (-0.0171, -0.3416, -0.3766), (-0.0171, -0.3766, -0.3766), (-0.0171, -0.3766, -0.3416), (-0.0171, -0.3416, -0.3416), (-0.0513, -0.3416, -0.3766), (-0.0513, -0.3766, -0.3766), (-0.0513, -0.3766, -0.3416), (-0.0513, -0.3416, -0.3416), (-0.08551, -0.3416, -0.3766), (-0.08551, -0.3766, -0.3766), (-0.08551, -0.3766, -0.3416), (-0.08551, -0.3416, -0.3416), (-0.1197, -0.3416, -0.3766), (-0.1197, -0.3766, -0.3766), (-0.1197, -0.3766, -0.3416), (-0.1197, -0.3416, -0.3416), (-0.1539, -0.3416, -0.3766), (-0.1539, -0.3766, -0.3766), (-0.1539, -0.3766, -0.3416), (-0.1539, -0.3416, -0.3416), (-0.1881, -0.3416, -0.3766), (-0.1881, -0.3766, -0.3766), (-0.1881, -0.3766, -0.3416), (-0.1881, -0.3416, -0.3416), (-0.2223, -0.3416, -0.3766), (-0.2223, -0.3766, -0.3766), (-0.2223, -0.3766, -0.3416), (-0.2223, -0.3416, -0.3416), (-0.2565, -0.3416, -0.3766), (-0.2565, -0.3766, -0.3766), (-0.2565, -0.3766, -0.3416), (-0.2565, -0.3416, -0.3416), (-0.2907, -0.3416, -0.3766), (-0.2907, -0.3766, -0.3766), (-0.2907, -0.3766, -0.3416), (-0.2907, -0.3416, -0.3416), (-0.3249, -0.3416, -0.3766), (-0.3249, -0.3766, -0.3766), (-0.3249, -0.3766, -0.3416), (-0.3249, -0.3416, -0.3416), (0.3766, -0.3766, -0.3249), (0.3416, -0.3766, -0.3249), (0.3416, -0.3416, -0.3249), (0.3766, -0.3416, -0.3249), (0.3766, -0.3766, -0.2907), (0.3416, -0.3766, -0.2907), (0.3416, -0.3416, -0.2907), (0.3766, -0.3416, -0.2907), (0.3766, -0.3766, -0.2565), (0.3416, -0.3766, -0.2565), (0.3416, -0.3416, -0.2565), (0.3766, -0.3416, -0.2565), (0.3766, -0.3766, -0.2223), (0.3416, -0.3766, -0.2223), (0.3416, -0.3416, -0.2223), (0.3766, -0.3416, -0.2223), (0.3766, -0.3766, -0.1881), (0.3416, -0.3766, -0.1881), (0.3416, -0.3416, -0.1881), (0.3766, -0.3416, -0.1881), (0.3766, -0.3766, -0.1539), (0.3416, -0.3766, -0.1539), (0.3416, -0.3416, -0.1539), (0.3766, -0.3416, -0.1539), (0.3766, -0.3766, -0.1197), (0.3416, -0.3766, -0.1197), (0.3416, -0.3416, -0.1197), (0.3766, -0.3416, -0.1197), (0.3766, -0.3766, -0.08551), (0.3416, -0.3766, -0.08551), (0.3416, -0.3416, -0.08551), (0.3766, -0.3416, -0.08551), (0.3766, -0.3766, -0.0513), (0.3416, -0.3766, -0.0513), (0.3416, -0.3416, -0.0513), (0.3766, -0.3416, -0.0513), (0.3766, -0.3766, -0.0171), (0.3416, -0.3766, -0.0171), (0.3416, -0.3416, -0.0171), (0.3766, -0.3416, -0.0171), (0.3766, -0.3766, 0.0171), (0.3416, -0.3766, 0.0171), (0.3416, -0.3416, 0.0171), (0.3766, -0.3416, 0.0171), (0.3766, -0.3766, 0.05131), (0.3416, -0.3766, 0.05131), (0.3416, -0.3416, 0.05131), (0.3766, -0.3416, 0.05131), (0.3766, -0.3766, 0.08551), (0.3416, -0.3766, 0.08551), (0.3416, -0.3416, 0.08551), (0.3766, -0.3416, 0.08551), (0.3766, -0.3766, 0.1197), (0.3416, -0.3766, 0.1197), (0.3416, -0.3416, 0.1197), (0.3766, -0.3416, 0.1197), (0.3766, -0.3766, 0.1539), (0.3416, -0.3766, 0.1539), (0.3416, -0.3416, 0.1539), (0.3766, -0.3416, 0.1539), (0.3766, -0.3766, 0.1881), (0.3416, -0.3766, 0.1881), (0.3416, -0.3416, 0.1881), (0.3766, -0.3416, 0.1881), (0.3766, -0.3766, 0.2223), (0.3416, -0.3766, 0.2223), (0.3416, -0.3416, 0.2223), (0.3766, -0.3416, 0.2223), (0.3766, -0.3766, 0.2565), (0.3416, -0.3766, 0.2565), (0.3416, -0.3416, 0.2565), (0.3766, -0.3416, 0.2565), (0.3766, -0.3766, 0.2907), (0.3416, -0.3766, 0.2907), (0.3416, -0.3416, 0.2907), (0.3766, -0.3416, 0.2907), (0.3766, -0.3766, 0.3249), (0.3416, -0.3766, 0.3249), (0.3416, -0.3416, 0.3249), (0.3766, -0.3416, 0.3249), (0.3766, 0.3416, 0.3249), (0.3416, 0.3416, 0.3249), (0.3416, 0.3766, 0.3249), (0.3766, 0.3766, 0.3249), (0.3766, 0.3416, 0.2907), (0.3416, 0.3416, 0.2907), (0.3416, 0.3766, 0.2907), (0.3766, 0.3766, 0.2907), (0.3766, 0.3416, 0.2565), (0.3416, 0.3416, 0.2565), (0.3416, 0.3766, 0.2565), (0.3766, 0.3766, 0.2565), (0.3766, 0.3416, 0.2223), (0.3416, 0.3416, 0.2223), (0.3416, 0.3766, 0.2223), (0.3766, 0.3766, 0.2223), (0.3766, 0.3416, 0.1881), (0.3416, 0.3416, 0.1881), (0.3416, 0.3766, 0.1881), (0.3766, 0.3766, 0.1881), (0.3766, 0.3416, 0.1539), (0.3416, 0.3416, 0.1539), (0.3416, 0.3766, 0.1539), (0.3766, 0.3766, 0.1539), (0.3766, 0.3416, 0.1197), (0.3416, 0.3416, 0.1197), (0.3416, 0.3766, 0.1197), (0.3766, 0.3766, 0.1197), (0.3766, 0.3416, 0.08551), (0.3416, 0.3416, 0.08551), (0.3416, 0.3766, 0.08551), (0.3766, 0.3766, 0.08551), (0.3766, 0.3416, 0.05131), (0.3416, 0.3416, 0.05131), (0.3416, 0.3766, 0.05131), (0.3766, 0.3766, 0.05131), (0.3766, 0.3416, 0.0171), (0.3416, 0.3416, 0.0171), (0.3416, 0.3766, 0.0171), (0.3766, 0.3766, 0.0171), (0.3766, 0.3416, -0.0171), (0.3416, 0.3416, -0.0171), (0.3416, 0.3766, -0.0171), (0.3766, 0.3766, -0.0171), (0.3766, 0.3416, -0.0513), (0.3416, 0.3416, -0.0513), (0.3416, 0.3766, -0.0513), (0.3766, 0.3766, -0.0513), (0.3766, 0.3416, -0.08551), (0.3416, 0.3416, -0.08551), (0.3416, 0.3766, -0.08551), (0.3766, 0.3766, -0.08551), (0.3766, 0.3416, -0.1197), (0.3416, 0.3416, -0.1197), (0.3416, 0.3766, -0.1197), (0.3766, 0.3766, -0.1197), (0.3766, 0.3416, -0.1539), (0.3416, 0.3416, -0.1539), (0.3416, 0.3766, -0.1539), (0.3766, 0.3766, -0.1539), (0.3766, 0.3416, -0.1881), (0.3416, 0.3416, -0.1881), (0.3416, 0.3766, -0.1881), (0.3766, 0.3766, -0.1881), (0.3766, 0.3416, -0.2223), (0.3416, 0.3416, -0.2223), (0.3416, 0.3766, -0.2223), (0.3766, 0.3766, -0.2223), (0.3766, 0.3416, -0.2565), (0.3416, 0.3416, -0.2565), (0.3416, 0.3766, -0.2565), (0.3766, 0.3766, -0.2565), (0.3766, 0.3416, -0.2907), (0.3416, 0.3416, -0.2907), (0.3416, 0.3766, -0.2907), (0.3766, 0.3766, -0.2907), (0.3766, 0.3416, -0.3249), (0.3416, 0.3416, -0.3249), (0.3416, 0.3766, -0.3249), (0.3766, 0.3766, -0.3249)], [], [(99, 96, 100, 103), (98, 99, 103, 102), (639, 403, 638), (97, 98, 102, 101), (96, 97, 101, 100), (95, 92, 96, 99), (323, 799, 243), (94, 95, 99, 98), (93, 94, 98, 97), (92, 93, 97, 96), (91, 88, 92, 95), (90, 91, 95, 94), (89, 90, 94, 93), (88, 89, 93, 92), (241, 322, 242), (87, 84, 88, 91), (86, 87, 91, 90), (85, 86, 90, 89), (84, 85, 89, 88), (83, 80, 84, 87), (82, 83, 87, 86), (81, 82, 86, 85), (400, 399, 637), (80, 81, 85, 84), (75, 72, 76, 79), (74, 75, 79, 78), (73, 74, 78, 77), (72, 73, 77, 76), (71, 68, 72, 75), (70, 71, 75, 74), (69, 70, 74, 73), (68, 69, 73, 72), (67, 64, 68, 71), (66, 67, 71, 70), (65, 66, 70, 69), (64, 65, 69, 68), (63, 60, 64, 67), (62, 63, 67, 66), (61, 62, 66, 65), (160, 319, 3), (60, 61, 65, 64), (59, 56, 60, 63), (318, 161, 162), (58, 59, 63, 62), (803, 556, 559), (57, 58, 62, 61), (56, 57, 61, 60), (55, 52, 56, 59), (54, 55, 59, 58), (53, 54, 58, 57), (52, 53, 57, 56), (51, 48, 52, 55), (50, 51, 55, 54), (237, 560, 563), (49, 50, 54, 53), (48, 49, 53, 52), (47, 44, 48, 51), (46, 47, 51, 50), (45, 46, 50, 49), (561, 236, 157), (44, 45, 49, 48), (43, 40, 44, 47), (42, 43, 47, 46), (41, 42, 46, 45), (40, 41, 45, 44), (39, 36, 40, 43), (38, 39, 43, 42), (723, 802, 558), (37, 38, 42, 41), (643, 479, 478), (36, 37, 41, 40), (35, 32, 36, 39), (718, 717, 880), (34, 35, 39, 38), (33, 34, 38, 37), (32, 33, 37, 36), (31, 28, 32, 35), (30, 31, 35, 34), (29, 30, 34, 33), (28, 29, 33, 32), (27, 24, 28, 31), (26, 27, 31, 30), (25, 26, 30, 29), (24, 25, 29, 28), (23, 20, 24, 27), (22, 23, 27, 26), (956, 483, 480), (878, 476, 640), (21, 22, 26, 25), (20, 21, 25, 24), (19, 16, 20, 23), (18, 19, 23, 22), (17, 18, 22, 21), (16, 17, 21, 20), (15, 12, 16, 19), (14, 15, 19, 18), (13, 14, 18, 17), (480, 77, 959, 956), (478, 876, 642, 643), (12, 13, 17, 16), (11, 8, 12, 15), (79, 482, 957), (10, 11, 15, 14), (9, 10, 14, 13), (8, 9, 13, 12), (7, 4, 8, 11), (6, 7, 11, 10), (5, 6, 10, 9), (4, 5, 9, 8), (800, 721, 556, 803), (797, 321, 322, 241), (3, 0, 4, 7), (2, 3, 7, 6), (718, 880, 883, 83), (237, 563, 159, 238), (716, 81, 881), (1, 2, 6, 5), (0, 1, 5, 4), (318, 162, 1, 317), (397, 402, 403, 639), (636, 398, 397, 639), (876, 879, 641, 642), (721, 720, 557, 556), (477, 877, 876, 478), (156, 239, 238, 159), (796, 797, 241, 240), (320, 321, 797, 798), (397, 396, 401, 402), (1, 162, 163, 2), (77, 78, 958, 959), (481, 76, 77, 480), (882, 80, 83, 883), (563, 562, 158, 159), (0, 316, 317, 1), (801, 722, 721, 800), (82, 719, 718, 83), (476, 878, 877, 477), (78, 79, 957, 958), (323, 320, 798, 799), (157, 236, 239, 156), (401, 396, 399, 400), (881, 81, 80, 882), (163, 160, 3, 2), (722, 801, 802, 723), (879, 878, 640, 641), (161, 318, 319, 160), (957, 482, 483, 956), (399, 398, 636, 637), (717, 716, 881, 880), (236, 561, 560, 237), (558, 802, 803, 559), (242, 322, 323, 243), (562, 561, 157, 158), (799, 796, 240, 243), (640, 476, 479, 643), (557, 720, 723, 558), (482, 79, 76, 481), (81, 716, 719, 82), (319, 316, 0, 3), (403, 400, 637, 638), (100, 101, 105, 104), (101, 102, 106, 105), (102, 103, 107, 106), (103, 100, 104, 107), (104, 105, 109, 108), (105, 106, 110, 109), (106, 107, 111, 110), (107, 104, 108, 111), (108, 109, 113, 112), (109, 110, 114, 113), (110, 111, 115, 114), (111, 108, 112, 115), (112, 113, 117, 116), (113, 114, 118, 117), (114, 115, 119, 118), (115, 112, 116, 119), (116, 117, 121, 120), (117, 118, 122, 121), (118, 119, 123, 122), (119, 116, 120, 123), (120, 121, 125, 124), (121, 122, 126, 125), (122, 123, 127, 126), (123, 120, 124, 127), (124, 125, 129, 128), (125, 126, 130, 129), (126, 127, 131, 130), (127, 124, 128, 131), (128, 129, 133, 132), (129, 130, 134, 133), (130, 131, 135, 134), (131, 128, 132, 135), (132, 133, 137, 136), (133, 134, 138, 137), (134, 135, 139, 138), (135, 132, 136, 139), (136, 137, 141, 140), (137, 138, 142, 141), (138, 139, 143, 142), (139, 136, 140, 143), (140, 141, 145, 144), (141, 142, 146, 145), (142, 143, 147, 146), (143, 140, 144, 147), (144, 145, 149, 148), (145, 146, 150, 149), (146, 147, 151, 150), (147, 144, 148, 151), (148, 149, 153, 152), (149, 150, 154, 153), (150, 151, 155, 154), (151, 148, 152, 155), (152, 153, 157, 156), (153, 154, 158, 157), (154, 155, 159, 158), (155, 152, 156, 159), (164, 165, 161, 160), (165, 166, 162, 161), (166, 167, 163, 162), (167, 164, 160, 163), (168, 169, 165, 164), (169, 170, 166, 165), (170, 171, 167, 166), (171, 168, 164, 167), (172, 173, 169, 168), (173, 174, 170, 169), (174, 175, 171, 170), (175, 172, 168, 171), (176, 177, 173, 172), (177, 178, 174, 173), (178, 179, 175, 174), (179, 176, 172, 175), (180, 181, 177, 176), (181, 182, 178, 177), (182, 183, 179, 178), (183, 180, 176, 179), (184, 185, 181, 180), (185, 186, 182, 181), (186, 187, 183, 182), (187, 184, 180, 183), (188, 189, 185, 184), (189, 190, 186, 185), (190, 191, 187, 186), (191, 188, 184, 187), (192, 193, 189, 188), (193, 194, 190, 189), (194, 195, 191, 190), (195, 192, 188, 191), (196, 197, 193, 192), (197, 198, 194, 193), (198, 199, 195, 194), (199, 196, 192, 195), (200, 201, 197, 196), (201, 202, 198, 197), (202, 203, 199, 198), (203, 200, 196, 199), (204, 205, 201, 200), (205, 206, 202, 201), (206, 207, 203, 202), (207, 204, 200, 203), (208, 209, 205, 204), (209, 210, 206, 205), (210, 211, 207, 206), (211, 208, 204, 207), (212, 213, 209, 208), (213, 214, 210, 209), (214, 215, 211, 210), (215, 212, 208, 211), (216, 217, 213, 212), (217, 218, 214, 213), (218, 219, 215, 214), (219, 216, 212, 215), (220, 221, 217, 216), (221, 222, 218, 217), (222, 223, 219, 218), (223, 220, 216, 219), (224, 225, 221, 220), (225, 226, 222, 221), (226, 227, 223, 222), (227, 224, 220, 223), (228, 229, 225, 224), (229, 230, 226, 225), (230, 231, 227, 226), (231, 228, 224, 227), (232, 233, 229, 228), (233, 234, 230, 229), (234, 235, 231, 230), (235, 232, 228, 231), (236, 237, 233, 232), (237, 238, 234, 233), (238, 239, 235, 234), (239, 236, 232, 235), (240, 241, 245, 244), (241, 242, 246, 245), (242, 243, 247, 246), (243, 240, 244, 247), (244, 245, 249, 248), (245, 246, 250, 249), (246, 247, 251, 250), (247, 244, 248, 251), (248, 249, 253, 252), (249, 250, 254, 253), (250, 251, 255, 254), (251, 248, 252, 255), (252, 253, 257, 256), (253, 254, 258, 257), (254, 255, 259, 258), (255, 252, 256, 259), (256, 257, 261, 260), (257, 258, 262, 261), (258, 259, 263, 262), (259, 256, 260, 263), (260, 261, 265, 264), (261, 262, 266, 265), (262, 263, 267, 266), (263, 260, 264, 267), (264, 265, 269, 268), (265, 266, 270, 269), (266, 267, 271, 270), (267, 264, 268, 271), (268, 269, 273, 272), (269, 270, 274, 273), (270, 271, 275, 274), (271, 268, 272, 275), (272, 273, 277, 276), (273, 274, 278, 277), (274, 275, 279, 278), (275, 272, 276, 279), (276, 277, 281, 280), (277, 278, 282, 281), (278, 279, 283, 282), (279, 276, 280, 283), (280, 281, 285, 284), (281, 282, 286, 285), (282, 283, 287, 286), (283, 280, 284, 287), (284, 285, 289, 288), (285, 286, 290, 289), (286, 287, 291, 290), (287, 284, 288, 291), (288, 289, 293, 292), (289, 290, 294, 293), (290, 291, 295, 294), (291, 288, 292, 295), (292, 293, 297, 296), (293, 294, 298, 297), (294, 295, 299, 298), (295, 292, 296, 299), (296, 297, 301, 300), (297, 298, 302, 301), (298, 299, 303, 302), (299, 296, 300, 303), (300, 301, 305, 304), (301, 302, 306, 305), (302, 303, 307, 306), (303, 300, 304, 307), (304, 305, 309, 308), (305, 306, 310, 309), (306, 307, 311, 310), (307, 304, 308, 311), (308, 309, 313, 312), (309, 310, 314, 313), (310, 311, 315, 314), (311, 308, 312, 315), (312, 313, 317, 316), (313, 314, 318, 317), (314, 315, 319, 318), (315, 312, 316, 319), (324, 325, 321, 320), (325, 326, 322, 321), (326, 327, 323, 322), (327, 324, 320, 323), (328, 329, 325, 324), (329, 330, 326, 325), (330, 331, 327, 326), (331, 328, 324, 327), (332, 333, 329, 328), (333, 334, 330, 329), (334, 335, 331, 330), (335, 332, 328, 331), (336, 337, 333, 332), (337, 338, 334, 333), (338, 339, 335, 334), (339, 336, 332, 335), (340, 341, 337, 336), (341, 342, 338, 337), (342, 343, 339, 338), (343, 340, 336, 339), (344, 345, 341, 340), (345, 346, 342, 341), (346, 347, 343, 342), (347, 344, 340, 343), (348, 349, 345, 344), (349, 350, 346, 345), (350, 351, 347, 346), (351, 348, 344, 347), (352, 353, 349, 348), (353, 354, 350, 349), (354, 355, 351, 350), (355, 352, 348, 351), (356, 357, 353, 352), (357, 358, 354, 353), (358, 359, 355, 354), (359, 356, 352, 355), (360, 361, 357, 356), (361, 362, 358, 357), (362, 363, 359, 358), (363, 360, 356, 359), (364, 365, 361, 360), (365, 366, 362, 361), (366, 367, 363, 362), (367, 364, 360, 363), (368, 369, 365, 364), (369, 370, 366, 365), (370, 371, 367, 366), (371, 368, 364, 367), (372, 373, 369, 368), (373, 374, 370, 369), (374, 375, 371, 370), (375, 372, 368, 371), (376, 377, 373, 372), (377, 378, 374, 373), (378, 379, 375, 374), (379, 376, 372, 375), (380, 381, 377, 376), (381, 382, 378, 377), (382, 383, 379, 378), (383, 380, 376, 379), (384, 385, 381, 380), (385, 386, 382, 381), (386, 387, 383, 382), (387, 384, 380, 383), (388, 389, 385, 384), (389, 390, 386, 385), (390, 391, 387, 386), (391, 388, 384, 387), (392, 393, 389, 388), (393, 394, 390, 389), (394, 395, 391, 390), (395, 392, 388, 391), (396, 397, 393, 392), (397, 398, 394, 393), (398, 399, 395, 394), (399, 396, 392, 395), (404, 405, 401, 400), (405, 406, 402, 401), (406, 407, 403, 402), (407, 404, 400, 403), (408, 409, 405, 404), (409, 410, 406, 405), (410, 411, 407, 406), (411, 408, 404, 407), (412, 413, 409, 408), (413, 414, 410, 409), (414, 415, 411, 410), (415, 412, 408, 411), (416, 417, 413, 412), (417, 418, 414, 413), (418, 419, 415, 414), (419, 416, 412, 415), (420, 421, 417, 416), (421, 422, 418, 417), (422, 423, 419, 418), (423, 420, 416, 419), (424, 425, 421, 420), (425, 426, 422, 421), (426, 427, 423, 422), (427, 424, 420, 423), (428, 429, 425, 424), (429, 430, 426, 425), (430, 431, 427, 426), (431, 428, 424, 427), (432, 433, 429, 428), (433, 434, 430, 429), (434, 435, 431, 430), (435, 432, 428, 431), (436, 437, 433, 432), (437, 438, 434, 433), (438, 439, 435, 434), (439, 436, 432, 435), (440, 441, 437, 436), (441, 442, 438, 437), (442, 443, 439, 438), (443, 440, 436, 439), (444, 445, 441, 440), (445, 446, 442, 441), (446, 447, 443, 442), (447, 444, 440, 443), (448, 449, 445, 444), (449, 450, 446, 445), (450, 451, 447, 446), (451, 448, 444, 447), (452, 453, 449, 448), (453, 454, 450, 449), (454, 455, 451, 450), (455, 452, 448, 451), (456, 457, 453, 452), (457, 458, 454, 453), (458, 459, 455, 454), (459, 456, 452, 455), (460, 461, 457, 456), (461, 462, 458, 457), (462, 463, 459, 458), (463, 460, 456, 459), (464, 465, 461, 460), (465, 466, 462, 461), (466, 467, 463, 462), (467, 464, 460, 463), (468, 469, 465, 464), (469, 470, 466, 465), (470, 471, 467, 466), (471, 468, 464, 467), (472, 473, 469, 468), (473, 474, 470, 469), (474, 475, 471, 470), (475, 472, 468, 471), (476, 477, 473, 472), (477, 478, 474, 473), (478, 479, 475, 474), (479, 476, 472, 475), (484, 485, 481, 480), (485, 486, 482, 481), (486, 487, 483, 482), (487, 484, 480, 483), (488, 489, 485, 484), (489, 490, 486, 485), (490, 491, 487, 486), (491, 488, 484, 487), (492, 493, 489, 488), (493, 494, 490, 489), (494, 495, 491, 490), (495, 492, 488, 491), (496, 497, 493, 492), (497, 498, 494, 493), (498, 499, 495, 494), (499, 496, 492, 495), (500, 501, 497, 496), (501, 502, 498, 497), (502, 503, 499, 498), (503, 500, 496, 499), (504, 505, 501, 500), (505, 506, 502, 501), (506, 507, 503, 502), (507, 504, 500, 503), (508, 509, 505, 504), (509, 510, 506, 505), (510, 511, 507, 506), (511, 508, 504, 507), (512, 513, 509, 508), (513, 514, 510, 509), (514, 515, 511, 510), (515, 512, 508, 511), (516, 517, 513, 512), (517, 518, 514, 513), (518, 519, 515, 514), (519, 516, 512, 515), (520, 521, 517, 516), (521, 522, 518, 517), (522, 523, 519, 518), (523, 520, 516, 519), (524, 525, 521, 520), (525, 526, 522, 521), (526, 527, 523, 522), (527, 524, 520, 523), (528, 529, 525, 524), (529, 530, 526, 525), (530, 531, 527, 526), (531, 528, 524, 527), (532, 533, 529, 528), (533, 534, 530, 529), (534, 535, 531, 530), (535, 532, 528, 531), (536, 537, 533, 532), (537, 538, 534, 533), (538, 539, 535, 534), (539, 536, 532, 535), (540, 541, 537, 536), (541, 542, 538, 537), (542, 543, 539, 538), (543, 540, 536, 539), (544, 545, 541, 540), (545, 546, 542, 541), (546, 547, 543, 542), (547, 544, 540, 543), (548, 549, 545, 544), (549, 550, 546, 545), (550, 551, 547, 546), (551, 548, 544, 547), (552, 553, 549, 548), (553, 554, 550, 549), (554, 555, 551, 550), (555, 552, 548, 551), (556, 557, 553, 552), (557, 558, 554, 553), (558, 559, 555, 554), (559, 556, 552, 555), (560, 561, 565, 564), (561, 562, 566, 565), (562, 563, 567, 566), (563, 560, 564, 567), (564, 565, 569, 568), (565, 566, 570, 569), (566, 567, 571, 570), (567, 564, 568, 571), (568, 569, 573, 572), (569, 570, 574, 573), (570, 571, 575, 574), (571, 568, 572, 575), (572, 573, 577, 576), (573, 574, 578, 577), (574, 575, 579, 578), (575, 572, 576, 579), (576, 577, 581, 580), (577, 578, 582, 581), (578, 579, 583, 582), (579, 576, 580, 583), (580, 581, 585, 584), (581, 582, 586, 585), (582, 583, 587, 586), (583, 580, 584, 587), (584, 585, 589, 588), (585, 586, 590, 589), (586, 587, 591, 590), (587, 584, 588, 591), (588, 589, 593, 592), (589, 590, 594, 593), (590, 591, 595, 594), (591, 588, 592, 595), (592, 593, 597, 596), (593, 594, 598, 597), (594, 595, 599, 598), (595, 592, 596, 599), (596, 597, 601, 600), (597, 598, 602, 601), (598, 599, 603, 602), (599, 596, 600, 603), (600, 601, 605, 604), (601, 602, 606, 605), (602, 603, 607, 606), (603, 600, 604, 607), (604, 605, 609, 608), (605, 606, 610, 609), (606, 607, 611, 610), (607, 604, 608, 611), (608, 609, 613, 612), (609, 610, 614, 613), (610, 611, 615, 614), (611, 608, 612, 615), (612, 613, 617, 616), (613, 614, 618, 617), (614, 615, 619, 618), (615, 612, 616, 619), (616, 617, 621, 620), (617, 618, 622, 621), (618, 619, 623, 622), (619, 616, 620, 623), (620, 621, 625, 624), (621, 622, 626, 625), (622, 623, 627, 626), (623, 620, 624, 627), (624, 625, 629, 628), (625, 626, 630, 629), (626, 627, 631, 630), (627, 624, 628, 631), (628, 629, 633, 632), (629, 630, 634, 633), (630, 631, 635, 634), (631, 628, 632, 635), (632, 633, 637, 636), (633, 634, 638, 637), (634, 635, 639, 638), (635, 632, 636, 639), (644, 645, 641, 640), (645, 646, 642, 641), (646, 647, 643, 642), (647, 644, 640, 643), (648, 649, 645, 644), (649, 650, 646, 645), (650, 651, 647, 646), (651, 648, 644, 647), (652, 653, 649, 648), (653, 654, 650, 649), (654, 655, 651, 650), (655, 652, 648, 651), (656, 657, 653, 652), (657, 658, 654, 653), (658, 659, 655, 654), (659, 656, 652, 655), (660, 661, 657, 656), (661, 662, 658, 657), (662, 663, 659, 658), (663, 660, 656, 659), (664, 665, 661, 660), (665, 666, 662, 661), (666, 667, 663, 662), (667, 664, 660, 663), (668, 669, 665, 664), (669, 670, 666, 665), (670, 671, 667, 666), (671, 668, 664, 667), (672, 673, 669, 668), (673, 674, 670, 669), (674, 675, 671, 670), (675, 672, 668, 671), (676, 677, 673, 672), (677, 678, 674, 673), (678, 679, 675, 674), (679, 676, 672, 675), (680, 681, 677, 676), (681, 682, 678, 677), (682, 683, 679, 678), (683, 680, 676, 679), (684, 685, 681, 680), (685, 686, 682, 681), (686, 687, 683, 682), (687, 684, 680, 683), (688, 689, 685, 684), (689, 690, 686, 685), (690, 691, 687, 686), (691, 688, 684, 687), (692, 693, 689, 688), (693, 694, 690, 689), (694, 695, 691, 690), (695, 692, 688, 691), (696, 697, 693, 692), (697, 698, 694, 693), (698, 699, 695, 694), (699, 696, 692, 695), (700, 701, 697, 696), (701, 702, 698, 697), (702, 703, 699, 698), (703, 700, 696, 699), (704, 705, 701, 700), (705, 706, 702, 701), (706, 707, 703, 702), (707, 704, 700, 703), (708, 709, 705, 704), (709, 710, 706, 705), (710, 711, 707, 706), (711, 708, 704, 707), (712, 713, 709, 708), (713, 714, 710, 709), (714, 715, 711, 710), (715, 712, 708, 711), (716, 717, 713, 712), (717, 718, 714, 713), (718, 719, 715, 714), (719, 716, 712, 715), (720, 721, 725, 724), (721, 722, 726, 725), (722, 723, 727, 726), (723, 720, 724, 727), (724, 725, 729, 728), (725, 726, 730, 729), (726, 727, 731, 730), (727, 724, 728, 731), (728, 729, 733, 732), (729, 730, 734, 733), (730, 731, 735, 734), (731, 728, 732, 735), (732, 733, 737, 736), (733, 734, 738, 737), (734, 735, 739, 738), (735, 732, 736, 739), (736, 737, 741, 740), (737, 738, 742, 741), (738, 739, 743, 742), (739, 736, 740, 743), (740, 741, 745, 744), (741, 742, 746, 745), (742, 743, 747, 746), (743, 740, 744, 747), (744, 745, 749, 748), (745, 746, 750, 749), (746, 747, 751, 750), (747, 744, 748, 751), (748, 749, 753, 752), (749, 750, 754, 753), (750, 751, 755, 754), (751, 748, 752, 755), (752, 753, 757, 756), (753, 754, 758, 757), (754, 755, 759, 758), (755, 752, 756, 759), (756, 757, 761, 760), (757, 758, 762, 761), (758, 759, 763, 762), (759, 756, 760, 763), (760, 761, 765, 764), (761, 762, 766, 765), (762, 763, 767, 766), (763, 760, 764, 767), (764, 765, 769, 768), (765, 766, 770, 769), (766, 767, 771, 770), (767, 764, 768, 771), (768, 769, 773, 772), (769, 770, 774, 773), (770, 771, 775, 774), (771, 768, 772, 775), (772, 773, 777, 776), (773, 774, 778, 777), (774, 775, 779, 778), (775, 772, 776, 779), (776, 777, 781, 780), (777, 778, 782, 781), (778, 779, 783, 782), (779, 776, 780, 783), (780, 781, 785, 784), (781, 782, 786, 785), (782, 783, 787, 786), (783, 780, 784, 787), (784, 785, 789, 788), (785, 786, 790, 789), (786, 787, 791, 790), (787, 784, 788, 791), (788, 789, 793, 792), (789, 790, 794, 793), (790, 791, 795, 794), (791, 788, 792, 795), (792, 793, 797, 796), (793, 794, 798, 797), (794, 795, 799, 798), (795, 792, 796, 799), (804, 805, 801, 800), (805, 806, 802, 801), (806, 807, 803, 802), (807, 804, 800, 803), (808, 809, 805, 804), (809, 810, 806, 805), (810, 811, 807, 806), (811, 808, 804, 807), (812, 813, 809, 808), (813, 814, 810, 809), (814, 815, 811, 810), (815, 812, 808, 811), (816, 817, 813, 812), (817, 818, 814, 813), (818, 819, 815, 814), (819, 816, 812, 815), (820, 821, 817, 816), (821, 822, 818, 817), (822, 823, 819, 818), (823, 820, 816, 819), (824, 825, 821, 820), (825, 826, 822, 821), (826, 827, 823, 822), (827, 824, 820, 823), (828, 829, 825, 824), (829, 830, 826, 825), (830, 831, 827, 826), (831, 828, 824, 827), (832, 833, 829, 828), (833, 834, 830, 829), (834, 835, 831, 830), (835, 832, 828, 831), (836, 837, 833, 832), (837, 838, 834, 833), (838, 839, 835, 834), (839, 836, 832, 835), (840, 841, 837, 836), (841, 842, 838, 837), (842, 843, 839, 838), (843, 840, 836, 839), (844, 845, 841, 840), (845, 846, 842, 841), (846, 847, 843, 842), (847, 844, 840, 843), (848, 849, 845, 844), (849, 850, 846, 845), (850, 851, 847, 846), (851, 848, 844, 847), (852, 853, 849, 848), (853, 854, 850, 849), (854, 855, 851, 850), (855, 852, 848, 851), (856, 857, 853, 852), (857, 858, 854, 853), (858, 859, 855, 854), (859, 856, 852, 855), (860, 861, 857, 856), (861, 862, 858, 857), (862, 863, 859, 858), (863, 860, 856, 859), (864, 865, 861, 860), (865, 866, 862, 861), (866, 867, 863, 862), (867, 864, 860, 863), (868, 869, 865, 864), (869, 870, 866, 865), (870, 871, 867, 866), (871, 868, 864, 867), (872, 873, 869, 868), (873, 874, 870, 869), (874, 875, 871, 870), (875, 872, 868, 871), (876, 877, 873, 872), (877, 878, 874, 873), (878, 879, 875, 874), (879, 876, 872, 875), (880, 881, 885, 884), (881, 882, 886, 885), (882, 883, 887, 886), (883, 880, 884, 887), (884, 885, 889, 888), (885, 886, 890, 889), (886, 887, 891, 890), (887, 884, 888, 891), (888, 889, 893, 892), (889, 890, 894, 893), (890, 891, 895, 894), (891, 888, 892, 895), (892, 893, 897, 896), (893, 894, 898, 897), (894, 895, 899, 898), (895, 892, 896, 899), (896, 897, 901, 900), (897, 898, 902, 901), (898, 899, 903, 902), (899, 896, 900, 903), (900, 901, 905, 904), (901, 902, 906, 905), (902, 903, 907, 906), (903, 900, 904, 907), (904, 905, 909, 908), (905, 906, 910, 909), (906, 907, 911, 910), (907, 904, 908, 911), (908, 909, 913, 912), (909, 910, 914, 913), (910, 911, 915, 914), (911, 908, 912, 915), (912, 913, 917, 916), (913, 914, 918, 917), (914, 915, 919, 918), (915, 912, 916, 919), (916, 917, 921, 920), (917, 918, 922, 921), (918, 919, 923, 922), (919, 916, 920, 923), (920, 921, 925, 924), (921, 922, 926, 925), (922, 923, 927, 926), (923, 920, 924, 927), (924, 925, 929, 928), (925, 926, 930, 929), (926, 927, 931, 930), (927, 924, 928, 931), (928, 929, 933, 932), (929, 930, 934, 933), (930, 931, 935, 934), (931, 928, 932, 935), (932, 933, 937, 936), (933, 934, 938, 937), (934, 935, 939, 938), (935, 932, 936, 939), (936, 937, 941, 940), (937, 938, 942, 941), (938, 939, 943, 942), (939, 936, 940, 943), (940, 941, 945, 944), (941, 942, 946, 945), (942, 943, 947, 946), (943, 940, 944, 947), (944, 945, 949, 948), (945, 946, 950, 949), (946, 947, 951, 950), (947, 944, 948, 951), (948, 949, 953, 952), (949, 950, 954, 953), (950, 951, 955, 954), (951, 948, 952, 955), (952, 953, 957, 956), (953, 954, 958, 957), (954, 955, 959, 958), (955, 952, 956, 959)])
me_icosphere_25972.use_remesh_fix_poles = True
me_icosphere_25972.use_remesh_preserve_attributes = False
me_icosphere_25972.update()

# ---- objects
ob_corner_concave_bottom = bpy.data.objects.new('Corner.Concave.Bottom', me_cube_19108)
ob_corner_convex_bottom = bpy.data.objects.new('Corner.Convex.Bottom', me_cube_19109)
ob_edge_bottom_001 = bpy.data.objects.new('Edge.Bottom.001', me_cube_19110)
ob_corner_concave_middle = bpy.data.objects.new('Corner.Concave.Middle', me_cube_19111)
ob_edge_middle = bpy.data.objects.new('Edge.Middle', me_cube_19113)
ob_corner_concavetop = bpy.data.objects.new('Corner.ConcaveTop', me_cube_19117)
ob_corner_convex_top = bpy.data.objects.new('Corner.Convex.Top', me_cube_19118)
ob_edge_top = bpy.data.objects.new('Edge.Top', me_cube_19119)
ob_floor_ceil_001 = bpy.data.objects.new('Floor.Ceil.001', me_plane_001)
ob_corner_concave_up = bpy.data.objects.new('Corner.Concave.Up', me_cube_340)
ob_corner_concave_up_middle = bpy.data.objects.new('Corner.Concave.Up.Middle', me_cube_342)
ob_corner_concave_down_middle = bpy.data.objects.new('Corner.Concave.Down.Middle', me_cube_344)
ob_corner_concave_down = bpy.data.objects.new('Corner.Concave.Down', me_cube_399)
ob_corner_convex_middle = bpy.data.objects.new('Corner.Convex.Middle', me_cube_20154)
ob_edge_bottom = bpy.data.objects.new('Edge.Bottom', me_cube_003)
ob_floor_ceil = bpy.data.objects.new('Floor.Ceil', me_plane_022)
ob_unknown = bpy.data.objects.new('Unknown', me_icosphere_25972)

# ---- transforms, parenting, visibility, modifiers, constraints
ob_corner_concave_bottom.location = (-4.0, -3.0, 2.0)
_m = ob_corner_concave_bottom.modifiers.new('Subdivision', 'SUBSURF')
ob_corner_convex_bottom.location = (-4.0, -1.0, 2.0)
_m = ob_corner_convex_bottom.modifiers.new('Subdivision', 'SUBSURF')
ob_edge_bottom_001.location = (-4.0, -2.0, 2.0)
_m = ob_edge_bottom_001.modifiers.new('Subdivision', 'SUBSURF')
ob_corner_concave_middle.location = (-4.0, -3.0, 3.0)
_m = ob_corner_concave_middle.modifiers.new('Subdivision', 'SUBSURF')
ob_edge_middle.location = (-4.0, -2.0, 3.0)
_m = ob_edge_middle.modifiers.new('Subdivision', 'SUBSURF')
ob_corner_concavetop.location = (-4.0, -3.0, 4.0)
_m = ob_corner_concavetop.modifiers.new('Subdivision', 'SUBSURF')
ob_corner_convex_top.location = (-4.0, -1.0, 4.0)
_m = ob_corner_convex_top.modifiers.new('Subdivision', 'SUBSURF')
ob_edge_top.location = (-4.0, -2.0, 4.0)
_m = ob_edge_top.modifiers.new('Subdivision', 'SUBSURF')
ob_floor_ceil_001.location = (-5.0, -3.0, 4.0)
_m = ob_floor_ceil_001.modifiers.new('Subdivision', 'SUBSURF')
ob_corner_concave_up.location = (-3.0, -3.0, 3.0)
_m = ob_corner_concave_up.modifiers.new('Subdivision', 'SUBSURF')
ob_corner_concave_up_middle.location = (-5.0, -1.0, 4.0)
_m = ob_corner_concave_up_middle.modifiers.new('Subdivision', 'SUBSURF')
ob_corner_concave_down_middle.location = (-5.0, -1.0, 2.0)
_m = ob_corner_concave_down_middle.modifiers.new('Subdivision', 'SUBSURF')
ob_corner_concave_down.location = (-3.0, -3.0, 2.0)
_m = ob_corner_concave_down.modifiers.new('Subdivision', 'SUBSURF')
ob_corner_convex_middle.location = (-4.0, -1.0, 3.0)
_m = ob_corner_convex_middle.modifiers.new('Subdivision', 'SUBSURF')
ob_edge_bottom.location = (-6.0, -3.0, 4.0)
_m = ob_edge_bottom.modifiers.new('Subdivision', 'SUBSURF')
ob_floor_ceil.location = (-5.0, -3.0, 2.0)
_m = ob_floor_ceil.modifiers.new('Subdivision', 'SUBSURF')
ob_unknown.location = (-6.0, -6.0, 1.0)

# ---- collection membership
col_tiles_mod.objects.link(ob_corner_concave_bottom)
col_tiles_mod.objects.link(ob_corner_convex_bottom)
col_tiles_mod.objects.link(ob_edge_bottom_001)
col_tiles_mod.objects.link(ob_corner_concave_middle)
col_tiles_mod.objects.link(ob_edge_middle)
col_tiles_mod.objects.link(ob_corner_concavetop)
col_tiles_mod.objects.link(ob_corner_convex_top)
col_tiles_mod.objects.link(ob_edge_top)
col_tiles_mod.objects.link(ob_floor_ceil_001)
col_tiles_mod.objects.link(ob_corner_concave_up)
col_tiles_mod.objects.link(ob_corner_concave_up_middle)
col_tiles_mod.objects.link(ob_corner_concave_down_middle)
col_tiles_mod.objects.link(ob_corner_concave_down)
col_tiles_mod.objects.link(ob_corner_convex_middle)
col_tiles_mod.objects.link(ob_edge_bottom)
col_tiles_mod.objects.link(ob_floor_ceil)
col_debug_tiles.objects.link(ob_unknown)

# ---- scene / render settings (as saved in the file)
scene.frame_start = 1; scene.frame_end = 250; scene.frame_set(10)
scene.render.engine = 'BLENDER_EEVEE_NEXT'
scene.render.fps = 30
scene.cycles.sampling_pattern = 'TABULATED_SOBOL'
scene.cycles.use_light_tree = False
scene.view_settings.view_transform = 'Filmic'
bpy.context.view_layer.update()

# ---- added for rendering (the .blend has no active camera and no usable light): camera, sun
cam_auto = bpy.data.cameras.new('AutoCamera')
cam_auto.lens = 50.0
cam_auto.sensor_width = 36.0
cam_auto.clip_end = 1000.0
ob_auto_camera = bpy.data.objects.new('AutoCamera', cam_auto)
scene.collection.objects.link(ob_auto_camera)
ob_auto_camera.location = (2.99759, -12.3614, 8.51041)
ob_auto_camera.rotation_euler = (1.09748, -7.21219e-08, 0.694738)
scene.camera = ob_auto_camera
light_auto_sun = bpy.data.lights.new('AutoSun', 'SUN')
light_auto_sun.energy = 3.0
light_auto_sun.angle = 0.0523599
ob_auto_sun = bpy.data.objects.new('AutoSun', light_auto_sun)
scene.collection.objects.link(ob_auto_sun)
ob_auto_sun.rotation_euler = (0.872665, 0.174533, 0.523599)
bpy.context.view_layer.update()
